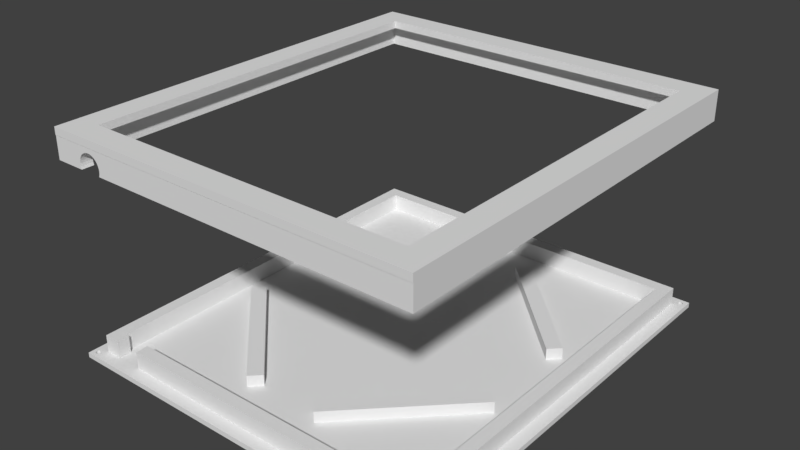 # Source: solar.blend  (saved by Blender 2.79.0; exported with 4.5.12 LTS)
import bpy
from mathutils import Matrix  # noqa: F401  (used for matrix-valued properties, if any)

bpy.ops.wm.read_factory_settings(use_empty=True)
scene = bpy.context.scene
scene.name = 'Scene'

# ---- collections
col_collection_1 = bpy.data.collections.new('Collection 1'); scene.collection.children.link(col_collection_1)
col_collection_5 = bpy.data.collections.new('Collection 5'); scene.collection.children.link(col_collection_5)
col_collection_5.hide_render = True
col_collection_5.hide_viewport = True

# ---- world
world_world = bpy.data.worlds.new('World'); scene.world = world_world
world_world.color = (0.05088, 0.05088, 0.05088)
world_world.use_sun_shadow = False
world_world.sun_shadow_jitter_overblur = 0.0
world_world.cycles.sampling_method = 'MANUAL'

# ---- meshes
me_cube = bpy.data.meshes.new('Cube')
me_cube.from_pydata([(0.1545, 0.6911, 5.5), (0.2107, 0.7408, 5.5), (0.7164, 0.1949, 5.5), (0.7726, 0.2445, 5.5), (-0.7726, -0.2445, 5.5), (-0.7164, -0.1949, 5.5), (-0.2107, -0.7408, 5.5), (-0.1545, -0.6911, 5.5), (0.2107, -0.7408, 5.5), (0.1545, -0.6911, 5.5), (0.7726, -0.2445, 5.5), (0.7164, -0.1949, 5.5), (-0.7164, 0.1949, 5.5), (-0.7726, 0.2445, 5.5), (-0.1545, 0.6911, 5.5), (-0.2107, 0.7408, 5.5), (-1.0, -1.0, -1.0), (-1.0, -1.0, 1.0), (-1.0, 1.0, -1.0), (-1.0, 1.0, 1.0), (1.0, -1.0, -1.0), (1.0, -1.0, 1.0), (1.0, 1.0, -1.0), (1.0, 1.0, 1.0), (-0.9338, 1.0, -1.0), (-0.9338, 1.0, 1.0), (-0.9338, -1.0, -1.0), (-0.9338, -1.0, 1.0), (-0.8675, 1.0, 1.0), (-0.8675, -1.0, -1.0), (-0.8675, 1.0, -1.0), (-0.8675, -1.0, 1.0), (0.9338, 1.0, 1.0), (0.9338, -1.0, -1.0), (0.9338, 1.0, -1.0), (0.9338, -1.0, 1.0), (0.8675, 1.0, -1.0), (0.8675, -1.0, 1.0), (0.8675, 1.0, 1.0), (0.8675, -1.0, -1.0), (-1.0, 0.9415, -1.0), (-1.0, 0.9415, 1.0), (1.0, 0.9415, -1.0), (1.0, 0.9415, 1.0), (-0.9338, 0.9415, 1.0), (-0.9338, 0.9415, -1.0), (-0.8675, 0.9415, 1.0), (-0.8675, 0.9415, -1.0), (0.9338, 0.9415, 1.0), (0.9338, 0.9415, -1.0), (0.8675, 0.9415, -1.0), (0.8675, 0.9415, 1.0), (-1.0, 0.883, -1.0), (1.0, 0.883, 1.0), (-0.9338, 0.883, 1.0), (-0.9338, 0.883, -1.0), (-0.8675, 0.883, 1.0), (-0.8675, 0.883, -1.0), (0.9338, 0.883, 1.0), (0.9338, 0.883, -1.0), (0.8675, 0.883, -1.0), (0.8675, 0.883, 1.0), (-1.0, 0.883, 1.0), (1.0, 0.883, -1.0), (-1.0, -0.9415, -1.0), (1.0, -0.9415, 1.0), (-0.9338, -0.9415, 1.0), (-0.9338, -0.9415, -1.0), (-0.8675, -0.9415, 1.0), (-0.8675, -0.9415, -1.0), (0.9338, -0.9415, 1.0), (0.9338, -0.9415, -1.0), (0.8675, -0.9415, -1.0), (0.8675, -0.9415, 1.0), (-1.0, -0.9415, 1.0), (1.0, -0.9415, -1.0), (-1.0, -0.883, 1.0), (1.0, -0.883, -1.0), (-1.0, -0.883, -1.0), (1.0, -0.883, 1.0), (-0.9338, -0.883, 1.0), (-0.9338, -0.883, -1.0), (-0.8675, -0.883, 1.0), (-0.8675, -0.883, -1.0), (0.9338, -0.883, 1.0), (0.9338, -0.883, -1.0), (0.8675, -0.883, -1.0), (0.8675, -0.883, 1.0), (0.8675, 0.9415, 8.0), (0.9338, 0.9415, 8.0), (-0.8675, 0.9415, 8.0), (-0.9338, 0.9415, 8.0), (-0.9338, 0.883, 8.0), (-0.8675, 0.883, 8.0), (0.9338, 0.883, 8.0), (0.8675, 0.883, 8.0), (-0.9338, -0.883, 8.0), (-0.9338, -0.9415, 8.0), (-0.8675, -0.883, 8.0), (-0.8675, -0.9415, 8.0), (0.9338, -0.883, 8.0), (0.9338, -0.9415, 8.0), (0.8675, -0.883, 8.0), (0.8675, -0.9415, 8.0), (-0.7164, 0.1949, 1.0), (-0.1545, 0.6911, 1.0), (-0.7726, 0.2445, 1.0), (-0.2107, 0.7408, 1.0), (0.2107, -0.7408, 1.0), (0.7726, -0.2445, 1.0), (0.1545, -0.6911, 1.0), (0.7164, -0.1949, 1.0), (-0.7726, -0.2445, 1.0), (-0.2107, -0.7408, 1.0), (-0.7164, -0.1949, 1.0), (-0.1545, -0.6911, 1.0), (0.1545, 0.6911, 1.0), (0.7164, 0.1949, 1.0), (0.2107, 0.7408, 1.0), (0.7726, 0.2445, 1.0), (-0.8465, 1.0, -1.0), (-0.8465, -1.0, 1.0), (-0.8465, 1.0, 1.0), (-0.8465, -1.0, -1.0), (-0.8465, 0.9415, -1.0), (-0.8465, 0.9415, 1.0), (-0.8465, 0.883, -1.0), (-0.8465, 0.883, 1.0), (-0.8465, -0.9415, -1.0), (-0.8466, -0.942, 1.128), (-0.8465, -0.883, 1.0), (-0.8465, -0.883, -1.0), (-0.8465, 0.9415, 8.0), (-0.8465, 0.883, 8.0), (-0.8466, -0.942, 8.0), (-0.8466, -0.8836, 8.0), (-0.7824, 1.0, 1.0), (-0.7824, -1.0, -1.0), (-0.7824, 0.9415, 1.0), (-0.7824, 0.883, 1.0), (-0.7059, -0.942, 1.128), (-0.7057, -0.883, 1.0), (-0.7824, 0.9415, 8.0), (-0.7824, 0.883, 8.0), (-0.7059, -0.942, 8.128), (-0.7059, -0.8836, 8.128), (-0.7824, 1.0, -1.0), (-0.7824, -1.0, 1.0), (-0.7824, 0.9415, -1.0), (-0.7824, 0.883, -1.0), (-0.7824, -0.9415, -1.0), (-0.7824, -0.883, -1.0), (-0.9559, -0.9773, 1.0), (-0.9559, -0.9773, -1.0), (-0.9669, -0.9591, 1.0), (-0.9669, -0.9591, -1.0), (-0.9695, -0.9593, 1.0), (-0.9695, -0.9593, -1.0), (-0.972, -0.96, 1.0), (-0.972, -0.96, -1.0), (-0.9791, -0.9752, 1.0), (-0.9791, -0.9752, -1.0), (-0.9779, -0.9773, 1.0), (-0.9779, -0.9773, -1.0), (-0.9799, -0.973, 1.0), (-0.9799, -0.973, -1.0), (-0.9763, -0.979, 1.0), (-0.9763, -0.979, -1.0), (-0.9695, -0.9822, 1.0), (-0.9695, -0.9822, -1.0), (-0.9669, -0.9825, 1.0), (-0.9669, -0.9825, -1.0), (-0.972, -0.9816, 1.0), (-0.972, -0.9816, -1.0), (-0.9539, -0.9685, 1.0), (-0.9539, -0.9685, -1.0), (-0.9595, -0.961, 1.0), (-0.9595, -0.961, -1.0), (-0.9536, -0.9708, 1.0), (-0.9536, -0.9708, -1.0), (-0.9547, -0.9663, 1.0), (-0.9547, -0.9663, -1.0), (-0.9643, -0.9822, 1.0), (-0.9643, -0.9822, -1.0), (-0.9763, -0.9625, 1.0), (-0.9763, -0.9625, -1.0), (-0.9742, -0.961, 1.0), (-0.9742, -0.961, -1.0), (-0.9779, -0.9643, 1.0), (-0.9779, -0.9643, -1.0), (-0.9539, -0.973, 1.0), (-0.9539, -0.973, -1.0), (-0.9595, -0.9805, 1.0), (-0.9595, -0.9805, -1.0), (-0.9575, -0.979, 1.0), (-0.9575, -0.979, -1.0), (-0.9547, -0.9752, 1.0), (-0.9547, -0.9752, -1.0), (-0.9801, -0.9708, 1.0), (-0.9801, -0.9708, -1.0), (-0.9742, -0.9805, 1.0), (-0.9742, -0.9805, -1.0), (-0.9799, -0.9685, 1.0), (-0.9799, -0.9685, -1.0), (-0.9575, -0.9625, 1.0), (-0.9575, -0.9625, -1.0), (-0.9618, -0.9816, 1.0), (-0.9618, -0.9816, -1.0), (-0.9559, -0.9643, 1.0), (-0.9559, -0.9643, -1.0), (-0.9791, -0.9663, 1.0), (-0.9791, -0.9663, -1.0), (-0.9618, -0.96, 1.0), (-0.9618, -0.96, -1.0), (-0.9643, -0.9593, 1.0), (-0.9643, -0.9593, -1.0), (-0.9559, 0.9643, 1.0), (-0.9559, 0.9643, -1.0), (-0.9669, 0.9825, 1.0), (-0.9669, 0.9825, -1.0), (-0.9695, 0.9822, 1.0), (-0.9695, 0.9822, -1.0), (-0.972, 0.9816, 1.0), (-0.972, 0.9816, -1.0), (-0.9791, 0.9663, 1.0), (-0.9791, 0.9663, -1.0), (-0.9779, 0.9643, 1.0), (-0.9779, 0.9643, -1.0), (-0.9799, 0.9685, 1.0), (-0.9799, 0.9685, -1.0), (-0.9763, 0.9625, 1.0), (-0.9763, 0.9625, -1.0), (-0.9695, 0.9593, 1.0), (-0.9695, 0.9593, -1.0), (-0.9669, 0.9591, 1.0), (-0.9669, 0.9591, -1.0), (-0.972, 0.96, 1.0), (-0.972, 0.96, -1.0), (-0.9539, 0.973, 1.0), (-0.9539, 0.973, -1.0), (-0.9595, 0.9805, 1.0), (-0.9595, 0.9805, -1.0), (-0.9536, 0.9708, 1.0), (-0.9536, 0.9708, -1.0), (-0.9547, 0.9752, 1.0), (-0.9547, 0.9752, -1.0), (-0.9643, 0.9593, 1.0), (-0.9643, 0.9593, -1.0), (-0.9763, 0.979, 1.0), (-0.9763, 0.979, -1.0), (-0.9742, 0.9805, 1.0), (-0.9742, 0.9805, -1.0), (-0.9779, 0.9773, 1.0), (-0.9779, 0.9773, -1.0), (-0.9539, 0.9685, 1.0), (-0.9539, 0.9685, -1.0), (-0.9595, 0.961, 1.0), (-0.9595, 0.961, -1.0), (-0.9575, 0.9625, 1.0), (-0.9575, 0.9625, -1.0), (-0.9547, 0.9663, 1.0), (-0.9547, 0.9663, -1.0), (-0.9801, 0.9708, 1.0), (-0.9801, 0.9708, -1.0), (-0.9742, 0.961, 1.0), (-0.9742, 0.961, -1.0), (-0.9799, 0.973, 1.0), (-0.9799, 0.973, -1.0), (-0.9575, 0.979, 1.0), (-0.9575, 0.979, -1.0), (-0.9618, 0.96, 1.0), (-0.9618, 0.96, -1.0), (-0.9559, 0.9773, 1.0), (-0.9559, 0.9773, -1.0), (-0.9791, 0.9752, 1.0), (-0.9791, 0.9752, -1.0), (-0.9618, 0.9816, 1.0), (-0.9618, 0.9816, -1.0), (-0.9643, 0.9822, 1.0), (-0.9643, 0.9822, -1.0), (0.9779, -0.9773, 1.0), (0.9779, -0.9773, -1.0), (0.9669, -0.9591, 1.0), (0.9669, -0.9591, -1.0), (0.9643, -0.9593, 1.0), (0.9643, -0.9593, -1.0), (0.9618, -0.96, 1.0), (0.9618, -0.96, -1.0), (0.9547, -0.9752, 1.0), (0.9547, -0.9752, -1.0), (0.9559, -0.9773, 1.0), (0.9559, -0.9773, -1.0), (0.9539, -0.973, 1.0), (0.9539, -0.973, -1.0), (0.9575, -0.979, 1.0), (0.9575, -0.979, -1.0), (0.9643, -0.9822, 1.0), (0.9643, -0.9822, -1.0), (0.9669, -0.9825, 1.0), (0.9669, -0.9825, -1.0), (0.9618, -0.9816, 1.0), (0.9618, -0.9816, -1.0), (0.9799, -0.9685, 1.0), (0.9799, -0.9685, -1.0), (0.9742, -0.961, 1.0), (0.9742, -0.961, -1.0), (0.9801, -0.9708, 1.0), (0.9801, -0.9708, -1.0), (0.9791, -0.9663, 1.0), (0.9791, -0.9663, -1.0), (0.9695, -0.9822, 1.0), (0.9695, -0.9822, -1.0), (0.9575, -0.9625, 1.0), (0.9575, -0.9625, -1.0), (0.9595, -0.961, 1.0), (0.9595, -0.961, -1.0), (0.9559, -0.9643, 1.0), (0.9559, -0.9643, -1.0), (0.9799, -0.973, 1.0), (0.9799, -0.973, -1.0), (0.9742, -0.9805, 1.0), (0.9742, -0.9805, -1.0), (0.9763, -0.979, 1.0), (0.9763, -0.979, -1.0), (0.9791, -0.9752, 1.0), (0.9791, -0.9752, -1.0), (0.9536, -0.9708, 1.0), (0.9536, -0.9708, -1.0), (0.9595, -0.9805, 1.0), (0.9595, -0.9805, -1.0), (0.9539, -0.9685, 1.0), (0.9539, -0.9685, -1.0), (0.9763, -0.9625, 1.0), (0.9763, -0.9625, -1.0), (0.972, -0.9816, 1.0), (0.972, -0.9816, -1.0), (0.9779, -0.9643, 1.0), (0.9779, -0.9643, -1.0), (0.9547, -0.9663, 1.0), (0.9547, -0.9663, -1.0), (0.972, -0.96, 1.0), (0.972, -0.96, -1.0), (0.9695, -0.9593, 1.0), (0.9695, -0.9593, -1.0), (0.9779, 0.9643, 1.0), (0.9779, 0.9643, -1.0), (0.9669, 0.9825, 1.0), (0.9669, 0.9825, -1.0), (0.9643, 0.9822, 1.0), (0.9643, 0.9822, -1.0), (0.9618, 0.9816, 1.0), (0.9618, 0.9816, -1.0), (0.9547, 0.9663, 1.0), (0.9547, 0.9663, -1.0), (0.9559, 0.9643, 1.0), (0.9559, 0.9643, -1.0), (0.9539, 0.9685, 1.0), (0.9539, 0.9685, -1.0), (0.9575, 0.9625, 1.0), (0.9575, 0.9625, -1.0), (0.9643, 0.9593, 1.0), (0.9643, 0.9593, -1.0), (0.9669, 0.9591, 1.0), (0.9669, 0.9591, -1.0), (0.9618, 0.96, 1.0), (0.9618, 0.96, -1.0), (0.9799, 0.973, 1.0), (0.9799, 0.973, -1.0), (0.9742, 0.9805, 1.0), (0.9742, 0.9805, -1.0), (0.9801, 0.9708, 1.0), (0.9801, 0.9708, -1.0), (0.9791, 0.9752, 1.0), (0.9791, 0.9752, -1.0), (0.9695, 0.9593, 1.0), (0.9695, 0.9593, -1.0), (0.9575, 0.979, 1.0), (0.9575, 0.979, -1.0), (0.9595, 0.9805, 1.0), (0.9595, 0.9805, -1.0), (0.9559, 0.9773, 1.0), (0.9559, 0.9773, -1.0), (0.9799, 0.9685, 1.0), (0.9799, 0.9685, -1.0), (0.9742, 0.961, 1.0), (0.9742, 0.961, -1.0), (0.9763, 0.9625, 1.0), (0.9763, 0.9625, -1.0), (0.9791, 0.9663, 1.0), (0.9791, 0.9663, -1.0), (0.9536, 0.9708, 1.0), (0.9536, 0.9708, -1.0), (0.9595, 0.961, 1.0), (0.9595, 0.961, -1.0), (0.9539, 0.973, 1.0), (0.9539, 0.973, -1.0), (0.9763, 0.979, 1.0), (0.9763, 0.979, -1.0), (0.972, 0.96, 1.0), (0.972, 0.96, -1.0), (0.9779, 0.9773, 1.0), (0.9779, 0.9773, -1.0), (0.9547, 0.9752, 1.0), (0.9547, 0.9752, -1.0), (0.972, 0.9816, 1.0), (0.972, 0.9816, -1.0), (0.9695, 0.9822, 1.0), (0.9695, 0.9822, -1.0)], [], [(3, 1, 0, 2), (7, 5, 4, 6), (11, 9, 8, 10), (15, 13, 12, 14), (40, 41, 19, 18), (34, 32, 23, 22), (75, 65, 21, 20), (26, 27, 17, 16), (71, 75, 20, 307, 303, 309, 337, 333, 305, 341, 343, 283, 285, 287, 315, 313, 317, 339, 331, 327, 33), (66, 74, 17, 198, 202, 210, 188, 184, 186, 158, 156, 154, 214, 212, 176, 204, 208, 180, 174, 178, 27), (68, 66, 27, 31), (64, 67, 26, 179, 175, 181, 209, 205, 177, 213, 215, 155, 157, 159, 187, 185, 189, 211, 203, 199, 16), (29, 31, 27, 26), (18, 19, 25, 24), (123, 121, 31, 29), (129, 68, 31, 121), (67, 69, 29, 26), (24, 25, 28, 30), (65, 70, 35, 326, 330, 338, 316, 312, 314, 286, 284, 282, 342, 340, 304, 332, 336, 308, 302, 306, 21), (20, 21, 35, 33), (72, 71, 33, 39), (36, 38, 32, 34), (146, 136, 38, 36), (150, 72, 39, 137), (70, 73, 37, 35), (33, 35, 37, 39), (32, 38, 51, 48), (146, 36, 50, 148), (36, 34, 49, 50), (23, 32, 48, 390, 394, 402, 380, 376, 378, 350, 348, 346, 406, 404, 368, 396, 400, 372, 366, 370, 43), (24, 30, 47, 45), (122, 28, 46, 125), (18, 24, 45, 243, 239, 245, 273, 269, 241, 277, 279, 219, 221, 223, 251, 249, 253, 275, 267, 263, 40), (28, 25, 44, 46), (25, 19, 41, 262, 266, 274, 252, 248, 250, 222, 220, 218, 278, 276, 240, 268, 272, 244, 238, 242, 44), (34, 22, 42, 371, 367, 373, 401, 397, 369, 405, 407, 347, 349, 351, 379, 377, 381, 403, 395, 391, 49), (22, 23, 43, 42), (52, 62, 41, 40), (78, 76, 62, 52), (54, 80, 96, 92), (148, 50, 60, 149), (50, 49, 59, 60), (43, 48, 58, 53), (45, 47, 57, 55), (73, 70, 101, 103), (40, 45, 55, 52), (61, 87, 102, 95), (44, 41, 62, 54), (49, 42, 63, 59), (42, 43, 53, 63), (16, 17, 74, 64), (66, 68, 99, 97), (151, 86, 72, 150), (86, 85, 71, 72), (79, 84, 70, 65), (81, 83, 69, 67), (58, 48, 89, 94), (78, 81, 67, 64), (130, 82, 98, 135), (80, 76, 74, 66), (85, 77, 75, 71), (77, 79, 65, 75), (63, 53, 79, 77), (59, 63, 77, 85), (54, 62, 76, 80), (140, 73, 103, 144), (52, 55, 81, 78), (61, 105, 116, 118, 119), (55, 57, 83, 81), (53, 58, 84, 79), (60, 59, 85, 86), (149, 60, 86, 151), (84, 58, 94, 100), (64, 74, 76, 78), (89, 88, 95, 94), (132, 90, 93, 133), (90, 91, 92, 93), (100, 102, 103, 101), (135, 98, 99, 134), (98, 96, 97, 99), (93, 92, 96, 98), (94, 95, 102, 100), (125, 46, 90, 132), (70, 84, 100, 101), (44, 54, 92, 91), (82, 56, 93, 98), (46, 44, 91, 90), (48, 51, 88, 89), (139, 61, 95, 143), (80, 66, 97, 96), (105, 107, 15, 14), (56, 106, 107, 105, 61, 139, 127), (107, 106, 13, 15), (106, 104, 12, 13), (104, 105, 14, 12), (109, 111, 11, 10), (111, 110, 9, 11), (110, 108, 8, 9), (108, 87, 109), (108, 109, 10, 8), (113, 115, 7, 6), (110, 115, 113, 112, 82), (115, 114, 5, 7), (114, 112, 4, 5), (112, 113, 6, 4), (117, 119, 3, 2), (119, 118, 1, 3), (118, 116, 0, 1), (119, 117, 116, 105, 104, 106, 56, 82, 112, 114, 115, 110, 111, 109, 87, 61), (116, 117, 2, 0), (56, 127, 133, 93), (138, 125, 132, 142), (140, 144, 145, 141), (142, 132, 133, 143), (57, 126, 131, 83), (68, 129, 134, 99), (140, 141, 130, 129), (83, 131, 128, 69), (47, 124, 126, 57), (136, 122, 125, 138), (30, 120, 124, 47), (69, 128, 123, 29), (30, 28, 122, 120), (140, 129, 121, 147), (137, 147, 121, 123), (39, 37, 147, 137), (73, 140, 147, 37), (38, 136, 138, 51), (87, 141, 145, 102), (88, 142, 143, 95), (102, 145, 144, 103), (51, 138, 142, 88), (127, 139, 143, 133), (126, 149, 151, 131), (135, 134, 129, 130), (131, 151, 150, 128), (124, 148, 149, 126), (120, 146, 148, 124), (128, 150, 137, 123), (120, 122, 136, 146), (191, 190, 178, 179), (195, 194, 152, 153), (153, 152, 196, 197), (203, 202, 198, 199), (175, 174, 180, 181), (179, 178, 174, 175), (209, 208, 204, 205), (155, 154, 156, 157), (169, 168, 170, 171), (189, 188, 210, 211), (171, 170, 182, 183), (157, 156, 158, 159), (205, 204, 176, 177), (201, 200, 172, 173), (16, 199, 165, 161, 163, 167, 201, 173, 169, 171, 183, 207, 193, 195, 153, 197, 191, 179, 26), (177, 176, 212, 213), (193, 192, 194, 195), (187, 186, 184, 185), (211, 210, 202, 203), (207, 206, 192, 193), (167, 166, 200, 201), (161, 160, 162, 163), (215, 214, 154, 155), (181, 180, 208, 209), (199, 198, 164, 165), (197, 196, 190, 191), (173, 172, 168, 169), (159, 158, 186, 187), (213, 212, 214, 215), (183, 182, 206, 207), (165, 164, 160, 161), (185, 184, 188, 189), (27, 178, 190, 196, 152, 194, 192, 206, 182, 170, 168, 172, 200, 166, 162, 160, 164, 198, 17), (163, 162, 166, 167), (255, 254, 242, 243), (259, 258, 216, 217), (217, 216, 260, 261), (267, 266, 262, 263), (239, 238, 244, 245), (243, 242, 238, 239), (273, 272, 268, 269), (219, 218, 220, 221), (233, 232, 234, 235), (253, 252, 274, 275), (235, 234, 246, 247), (221, 220, 222, 223), (269, 268, 240, 241), (265, 264, 236, 237), (241, 240, 276, 277), (257, 256, 258, 259), (251, 250, 248, 249), (275, 274, 266, 267), (44, 242, 254, 260, 216, 258, 256, 270, 246, 234, 232, 236, 264, 230, 226, 224, 228, 262, 41), (271, 270, 256, 257), (231, 230, 264, 265), (225, 224, 226, 227), (279, 278, 218, 219), (245, 244, 272, 273), (263, 262, 228, 229), (261, 260, 254, 255), (237, 236, 232, 233), (223, 222, 250, 251), (277, 276, 278, 279), (247, 246, 270, 271), (229, 228, 224, 225), (40, 263, 229, 225, 227, 231, 265, 237, 233, 235, 247, 271, 257, 259, 217, 261, 255, 243, 45), (249, 248, 252, 253), (227, 226, 230, 231), (319, 318, 306, 307), (323, 322, 280, 281), (281, 280, 324, 325), (331, 330, 326, 327), (303, 302, 308, 309), (307, 306, 302, 303), (337, 336, 332, 333), (283, 282, 284, 285), (297, 296, 298, 299), (317, 316, 338, 339), (299, 298, 310, 311), (285, 284, 286, 287), (333, 332, 304, 305), (329, 328, 300, 301), (305, 304, 340, 341), (321, 320, 322, 323), (315, 314, 312, 313), (339, 338, 330, 331), (335, 334, 320, 321), (295, 294, 328, 329), (289, 288, 290, 291), (343, 342, 282, 283), (309, 308, 336, 337), (327, 326, 292, 293), (325, 324, 318, 319), (301, 300, 296, 297), (287, 286, 314, 315), (341, 340, 342, 343), (311, 310, 334, 335), (293, 292, 288, 289), (313, 312, 316, 317), (21, 306, 318, 324, 280, 322, 320, 334, 310, 298, 296, 300, 328, 294, 290, 288, 292, 326, 35), (291, 290, 294, 295), (33, 327, 293, 289, 291, 295, 329, 301, 297, 299, 311, 335, 321, 323, 281, 325, 319, 307, 20), (49, 391, 357, 353, 355, 359, 393, 365, 361, 363, 375, 399, 385, 387, 345, 389, 383, 371, 42), (383, 382, 370, 371), (387, 386, 344, 345), (345, 344, 388, 389), (395, 394, 390, 391), (367, 366, 372, 373), (371, 370, 366, 367), (401, 400, 396, 397), (347, 346, 348, 349), (361, 360, 362, 363), (381, 380, 402, 403), (363, 362, 374, 375), (349, 348, 350, 351), (397, 396, 368, 369), (43, 370, 382, 388, 344, 386, 384, 398, 374, 362, 360, 364, 392, 358, 354, 352, 356, 390, 48), (393, 392, 364, 365), (369, 368, 404, 405), (385, 384, 386, 387), (379, 378, 376, 377), (403, 402, 394, 395), (399, 398, 384, 385), (359, 358, 392, 393), (353, 352, 354, 355), (407, 406, 346, 347), (373, 372, 400, 401), (391, 390, 356, 357), (389, 388, 382, 383), (365, 364, 360, 361), (351, 350, 378, 379), (405, 404, 406, 407), (375, 374, 398, 399), (357, 356, 352, 353), (377, 376, 380, 381), (355, 354, 358, 359), (82, 130, 110), (110, 130, 141), (108, 110, 141), (87, 108, 141)])
me_cube.use_remesh_preserve_volume = False
me_cube.use_remesh_preserve_attributes = False
me_cube.use_mirror_vertex_groups = False
me_cube.update()
me_plane_002 = bpy.data.meshes.new('Plane.002')
me_plane_002.from_pydata([(-0.9669, 0.9825, -5.0), (-0.9643, 0.9822, -5.0), (-0.9618, 0.9816, -5.0), (-0.9595, 0.9805, -5.0), (-0.9575, 0.979, -5.0), (-0.9559, 0.9773, -5.0), (-0.9547, 0.9752, -5.0), (-0.9539, 0.973, -5.0), (-0.9536, 0.9708, -5.0), (-0.9539, 0.9685, -5.0), (-0.9547, 0.9663, -5.0), (-0.9559, 0.9643, -5.0), (-0.9575, 0.9625, -5.0), (-0.9595, 0.961, -5.0), (-0.9618, 0.96, -5.0), (-0.9643, 0.9593, -5.0), (-0.9669, 0.9591, -5.0), (-0.9695, 0.9593, -5.0), (-0.972, 0.96, -5.0), (-0.9742, 0.961, -5.0), (-0.9763, 0.9625, -5.0), (-0.9779, 0.9643, -5.0), (-0.9791, 0.9663, -5.0), (-0.9799, 0.9685, -5.0), (-0.9801, 0.9708, -5.0), (-0.9799, 0.973, -5.0), (-0.9791, 0.9752, -5.0), (-0.9779, 0.9773, -5.0), (-0.9763, 0.979, -5.0), (-0.9742, 0.9805, -5.0), (-0.972, 0.9816, -5.0), (-0.9695, 0.9822, -5.0), (0.9669, -0.9591, -5.0), (0.9695, -0.9593, -5.0), (0.972, -0.96, -5.0), (0.9742, -0.961, -5.0), (0.9763, -0.9625, -5.0), (0.9779, -0.9643, -5.0), (0.9791, -0.9663, -5.0), (0.9799, -0.9685, -5.0), (0.9801, -0.9708, -5.0), (0.9799, -0.973, -5.0), (0.9791, -0.9752, -5.0), (0.9779, -0.9773, -5.0), (0.9763, -0.979, -5.0), (0.9742, -0.9805, -5.0), (0.972, -0.9816, -5.0), (0.9695, -0.9822, -5.0), (0.9669, -0.9825, -5.0), (0.9643, -0.9822, -5.0), (0.9618, -0.9816, -5.0), (0.9595, -0.9805, -5.0), (0.9575, -0.979, -5.0), (0.9559, -0.9773, -5.0), (0.9547, -0.9752, -5.0), (0.9539, -0.973, -5.0), (0.9536, -0.9708, -5.0), (0.9539, -0.9685, -5.0), (0.9547, -0.9663, -5.0), (0.9559, -0.9643, -5.0), (0.9575, -0.9625, -5.0), (0.9595, -0.961, -5.0), (0.9618, -0.96, -5.0), (0.9643, -0.9593, -5.0), (0.9669, 0.9825, -5.0), (0.9695, 0.9822, -5.0), (0.972, 0.9816, -5.0), (0.9742, 0.9805, -5.0), (0.9763, 0.979, -5.0), (0.9779, 0.9773, -5.0), (0.9791, 0.9752, -5.0), (0.9799, 0.973, -5.0), (0.9801, 0.9708, -5.0), (0.9799, 0.9685, -5.0), (0.9791, 0.9663, -5.0), (0.9779, 0.9643, -5.0), (0.9763, 0.9625, -5.0), (0.9742, 0.961, -5.0), (0.972, 0.96, -5.0), (0.9695, 0.9593, -5.0), (0.9669, 0.9591, -5.0), (0.9643, 0.9593, -5.0), (0.9618, 0.96, -5.0), (0.9595, 0.961, -5.0), (0.9575, 0.9625, -5.0), (0.9559, 0.9643, -5.0), (0.9547, 0.9663, -5.0), (0.9539, 0.9685, -5.0), (0.9536, 0.9708, -5.0), (0.9539, 0.973, -5.0), (0.9547, 0.9752, -5.0), (0.9559, 0.9773, -5.0), (0.9575, 0.979, -5.0), (0.9595, 0.9805, -5.0), (0.9618, 0.9816, -5.0), (0.9643, 0.9822, -5.0), (-0.9669, -0.9591, -5.0), (-0.9643, -0.9593, -5.0), (-0.9618, -0.96, -5.0), (-0.9595, -0.961, -5.0), (-0.9575, -0.9625, -5.0), (-0.9559, -0.9643, -5.0), (-0.9547, -0.9663, -5.0), (-0.9539, -0.9685, -5.0), (-0.9536, -0.9708, -5.0), (-0.9539, -0.973, -5.0), (-0.9547, -0.9752, -5.0), (-0.9559, -0.9773, -5.0), (-0.9575, -0.979, -5.0), (-0.9595, -0.9805, -5.0), (-0.9618, -0.9816, -5.0), (-0.9643, -0.9822, -5.0), (-0.9669, -0.9825, -5.0), (-0.9695, -0.9822, -5.0), (-0.972, -0.9816, -5.0), (-0.9742, -0.9805, -5.0), (-0.9763, -0.979, -5.0), (-0.9779, -0.9773, -5.0), (-0.9791, -0.9752, -5.0), (-0.9799, -0.973, -5.0), (-0.9801, -0.9708, -5.0), (-0.9799, -0.9685, -5.0), (-0.9791, -0.9663, -5.0), (-0.9779, -0.9643, -5.0), (-0.9763, -0.9625, -5.0), (-0.9742, -0.961, -5.0), (-0.972, -0.96, -5.0), (-0.9695, -0.9593, -5.0), (-1.0, -1.0, 0.0), (1.0, -1.0, 0.0), (-1.0, 1.0, 0.0), (1.0, 1.0, 0.0), (-1.0, -1.0, -3.0), (1.0, -1.0, -3.0), (-1.0, 1.0, -3.0), (1.0, 1.0, -3.0), (-1.0, 0.9415, 0.0), (1.0, 0.9415, 0.0), (-1.0, 0.9415, -3.0), (1.0, 0.9415, -3.0), (-1.0, -0.9415, 0.0), (-1.0, -0.9415, -3.0), (1.0, -0.9415, 0.0), (1.0, -0.9415, -3.0), (-1.0, -0.9983, 0.0), (-1.0, -0.9983, -3.0), (1.0, -0.9983, 0.0), (1.0, -0.9983, -3.0), (0.9338, -1.0, 0.0), (0.9338, 1.0, 0.0), (0.9338, -1.0, -3.0), (0.9338, 1.0, -3.0), (0.9338, 0.9415, -3.0), (0.9338, 0.9415, 0.0), (0.9338, -0.9415, 0.0), (0.9338, -0.9415, -3.0), (0.9338, -0.9983, -3.0), (0.9338, -0.9983, 0.0), (-0.9338, 1.0, 0.0), (-0.9338, 1.0, -3.0), (-0.9338, 0.9415, -3.0), (-0.9338, -0.9415, -3.0), (-0.9338, -0.9983, -3.0), (-0.9338, -1.0, 0.0), (-0.9338, -1.0, -3.0), (-0.9338, 0.9415, 0.0), (-0.9338, -0.9415, 0.0), (-0.9338, -0.9983, 0.0), (1.0, 0.9415, -12.0), (1.0, 1.0, -12.0), (-0.9338, 1.0, -12.0), (-1.0, 1.0, -12.0), (-1.0, 0.9415, -12.0), (1.0, -0.9415, -12.0), (-0.9338, 0.9415, -12.0), (-1.0, -0.9415, -12.0), (1.0, -0.9983, -12.0), (-0.9338, -0.9415, -12.0), (-1.0, -0.9983, -12.0), (-0.9338, -0.9983, -12.0), (0.9338, 1.0, -12.0), (0.9338, 0.9415, -12.0), (0.9338, -0.9415, -12.0), (0.9338, -0.9983, -12.0), (-0.8449, -0.9415, -10.0), (-0.8449, -0.9983, -10.0), (-0.8436, -0.9415, -9.025), (-0.8436, -0.9983, -9.025), (-0.7137, -0.9415, -9.025), (-0.7137, -0.9983, -9.025), (-0.7124, -0.9415, -10.0), (-0.7124, -0.9983, -10.0), (-0.8436, -0.9415, -10.98), (-0.8436, -0.9983, -10.98), (-0.7137, -0.9415, -10.98), (-0.7137, -0.9983, -10.98), (-0.8398, -0.9415, -11.91), (-0.8398, -0.9983, -11.91), (-0.7175, -0.9415, -11.91), (-0.7175, -0.9983, -11.91), (-0.8392, -0.9415, -12.0), (-0.8392, -0.9983, -12.0), (-0.7181, -0.9415, -12.0), (-0.7181, -0.9983, -12.0), (-0.7236, -0.9415, -7.222), (-0.7236, -0.9983, -7.222), (-0.7175, -0.9415, -8.087), (-0.7175, -0.9983, -8.087), (-0.8398, -0.9415, -8.087), (-0.8398, -0.9983, -8.087), (-0.7318, -0.9415, -6.464), (-0.7318, -0.9983, -6.464), (-0.8337, -0.9415, -7.222), (-0.8337, -0.9983, -7.222), (-0.8154, -0.9415, -5.843), (-0.8154, -0.9983, -5.843), (-0.7418, -0.9415, -5.843), (-0.7418, -0.9983, -5.843), (-0.8255, -0.9415, -6.464), (-0.8255, -0.9983, -6.464), (-0.7533, -0.9415, -5.381), (-0.7533, -0.9983, -5.381), (-0.7657, -0.9415, -5.096), (-0.7657, -0.9983, -5.096), (-0.804, -0.9415, -5.381), (-0.804, -0.9983, -5.381), (-0.7916, -0.9415, -5.096), (-0.7916, -0.9983, -5.096), (-0.7786, -0.9415, -5.0), (-0.7786, -0.9983, -5.0), (-0.9559, -0.9773, -12.0), (-0.9669, -0.9591, -12.0), (-0.9695, -0.9593, -12.0), (-0.972, -0.96, -12.0), (-0.9791, -0.9752, -12.0), (-0.9779, -0.9773, -12.0), (-0.9799, -0.973, -12.0), (-0.9763, -0.979, -12.0), (-0.9695, -0.9822, -12.0), (-0.9669, -0.9825, -12.0), (-0.972, -0.9816, -12.0), (-0.9539, -0.9685, -12.0), (-0.9595, -0.961, -12.0), (-0.9536, -0.9708, -12.0), (-0.9547, -0.9663, -12.0), (-0.9643, -0.9822, -12.0), (-0.9763, -0.9625, -12.0), (-0.9742, -0.961, -12.0), (-0.9779, -0.9643, -12.0), (-0.9539, -0.973, -12.0), (-0.9595, -0.9805, -12.0), (-0.9575, -0.979, -12.0), (-0.9547, -0.9752, -12.0), (-0.9801, -0.9708, -12.0), (-0.9742, -0.9805, -12.0), (-0.9799, -0.9685, -12.0), (-0.9575, -0.9625, -12.0), (-0.9618, -0.9816, -12.0), (-0.9559, -0.9643, -12.0), (-0.9791, -0.9663, -12.0), (-0.9618, -0.96, -12.0), (-0.9643, -0.9593, -12.0), (0.9779, 0.9643, -12.0), (0.9669, 0.9825, -12.0), (0.9643, 0.9822, -12.0), (0.9618, 0.9816, -12.0), (0.9547, 0.9663, -12.0), (0.9559, 0.9643, -12.0), (0.9539, 0.9685, -12.0), (0.9575, 0.9625, -12.0), (0.9643, 0.9593, -12.0), (0.9669, 0.9591, -12.0), (0.9618, 0.96, -12.0), (0.9799, 0.973, -12.0), (0.9742, 0.9805, -12.0), (0.9801, 0.9708, -12.0), (0.9791, 0.9752, -12.0), (0.9695, 0.9593, -12.0), (0.9575, 0.979, -12.0), (0.9595, 0.9805, -12.0), (0.9559, 0.9773, -12.0), (0.9799, 0.9685, -12.0), (0.9742, 0.961, -12.0), (0.9763, 0.9625, -12.0), (0.9791, 0.9663, -12.0), (0.9536, 0.9708, -12.0), (0.9595, 0.961, -12.0), (0.9539, 0.973, -12.0), (0.9763, 0.979, -12.0), (0.972, 0.96, -12.0), (0.9779, 0.9773, -12.0), (0.9547, 0.9752, -12.0), (0.972, 0.9816, -12.0), (0.9695, 0.9822, -12.0), (0.9779, -0.9773, -12.0), (0.9669, -0.9591, -12.0), (0.9643, -0.9593, -12.0), (0.9618, -0.96, -12.0), (0.9547, -0.9752, -12.0), (0.9559, -0.9773, -12.0), (0.9539, -0.973, -12.0), (0.9575, -0.979, -12.0), (0.9643, -0.9822, -12.0), (0.9669, -0.9825, -12.0), (0.9618, -0.9816, -12.0), (0.9799, -0.9685, -12.0), (0.9742, -0.961, -12.0), (0.9801, -0.9708, -12.0), (0.9791, -0.9663, -12.0), (0.9695, -0.9822, -12.0), (0.9575, -0.9625, -12.0), (0.9595, -0.961, -12.0), (0.9559, -0.9643, -12.0), (0.9799, -0.973, -12.0), (0.9742, -0.9805, -12.0), (0.9763, -0.979, -12.0), (0.9791, -0.9752, -12.0), (0.9536, -0.9708, -12.0), (0.9595, -0.9805, -12.0), (0.9539, -0.9685, -12.0), (0.9763, -0.9625, -12.0), (0.972, -0.9816, -12.0), (0.9779, -0.9643, -12.0), (0.9547, -0.9663, -12.0), (0.972, -0.96, -12.0), (0.9695, -0.9593, -12.0), (-0.9559, 0.9643, -12.0), (-0.9669, 0.9825, -12.0), (-0.9695, 0.9822, -12.0), (-0.972, 0.9816, -12.0), (-0.9791, 0.9663, -12.0), (-0.9779, 0.9643, -12.0), (-0.9799, 0.9685, -12.0), (-0.9763, 0.9625, -12.0), (-0.9695, 0.9593, -12.0), (-0.9669, 0.9591, -12.0), (-0.972, 0.96, -12.0), (-0.9539, 0.973, -12.0), (-0.9595, 0.9805, -12.0), (-0.9536, 0.9708, -12.0), (-0.9547, 0.9752, -12.0), (-0.9643, 0.9593, -12.0), (-0.9763, 0.979, -12.0), (-0.9742, 0.9805, -12.0), (-0.9779, 0.9773, -12.0), (-0.9539, 0.9685, -12.0), (-0.9595, 0.961, -12.0), (-0.9575, 0.9625, -12.0), (-0.9547, 0.9663, -12.0), (-0.9801, 0.9708, -12.0), (-0.9742, 0.961, -12.0), (-0.9799, 0.973, -12.0), (-0.9575, 0.979, -12.0), (-0.9618, 0.96, -12.0), (-0.9559, 0.9773, -12.0), (-0.9791, 0.9752, -12.0), (-0.9618, 0.9816, -12.0), (-0.9643, 0.9822, -12.0), (-0.8675, -0.883, 4.768e-07), (-0.8675, -0.883, -3.0), (0.8675, -0.883, 4.768e-07), (0.8675, -0.883, -3.0), (-0.8675, 0.883, 1.192e-07), (-0.8675, 0.883, -3.0), (0.8675, 0.883, 1.192e-07), (0.8675, 0.883, -3.0)], [], [(1, 2, 3, 4, 5, 6, 7, 8, 9, 10, 11, 12, 13, 14, 15, 16, 17, 18, 19, 20, 21, 22, 23, 24, 25, 26, 27, 28, 29, 30, 31, 0), (33, 34, 35, 36, 37, 38, 39, 40, 41, 42, 43, 44, 45, 46, 47, 48, 49, 50, 51, 52, 53, 54, 55, 56, 57, 58, 59, 60, 61, 62, 63, 32), (65, 66, 67, 68, 69, 70, 71, 72, 73, 74, 75, 76, 77, 78, 79, 80, 81, 82, 83, 84, 85, 86, 87, 88, 89, 90, 91, 92, 93, 94, 95, 64), (97, 98, 99, 100, 101, 102, 103, 104, 105, 106, 107, 108, 109, 110, 111, 112, 113, 114, 115, 116, 117, 118, 119, 120, 121, 122, 123, 124, 125, 126, 127, 96), (153, 137, 131, 149), (134, 171, 172, 138), (158, 159, 134, 130), (148, 150, 133, 129), (137, 139, 135, 131), (144, 145, 132, 128), (130, 134, 138, 136), (142, 143, 139, 137), (160, 174, 181, 152), (154, 142, 137, 153), (157, 146, 142, 154), (138, 172, 175, 141), (146, 147, 143, 142), (136, 138, 141, 140), (129, 133, 147, 146), (150, 156, 147, 133), (148, 129, 146, 157), (140, 141, 145, 144), (163, 148, 157, 167), (164, 162, 156, 150), (139, 168, 169, 135), (167, 157, 154, 166), (166, 154, 360, 358, 362, 165), (161, 160, 152, 365, 363, 359), (163, 164, 150, 148), (131, 135, 151, 149), (151, 180, 170, 159), (165, 153, 149, 158), (136, 165, 158, 130), (145, 178, 179, 162), (128, 132, 164, 163), (161, 177, 174, 160), (140, 166, 165, 136), (144, 167, 166, 140), (135, 169, 180, 151), (132, 145, 162, 164), (128, 163, 167, 144), (149, 151, 159, 158), (181, 180, 169, 168, 275, 273, 276, 290, 288, 274, 292, 293, 263, 264, 265, 279, 278, 280, 291, 287, 285), (182, 181, 168, 173), (183, 182, 173, 176, 307, 305, 308, 322, 320, 306, 324, 325, 295, 296, 297, 311, 310, 312, 323, 319, 317), (179, 177, 200, 201), (174, 170, 180, 181), (172, 349, 332, 330, 331, 333, 350, 336, 334, 335, 341, 353, 346, 347, 326, 348, 345, 339, 174), (175, 172, 174, 177), (178, 253, 236, 234, 235, 237, 254, 240, 238, 239, 245, 257, 250, 251, 230, 252, 249, 243, 179), (152, 181, 182, 155), (141, 175, 178, 145), (159, 170, 171, 134), (156, 183, 176, 147), (155, 182, 202, 198, 194, 190, 188, 206, 204, 210, 216, 220, 222, 228, 226, 224, 214, 218, 212, 208, 186, 184, 192, 196, 200, 177, 161), (143, 173, 168, 139), (162, 179, 201, 197, 193, 185, 187, 209, 213, 219, 215, 225, 227, 229, 223, 221, 217, 211, 205, 207, 189, 191, 195, 199, 203, 183, 156), (147, 176, 173, 143), (188, 189, 207, 206), (216, 217, 221, 220), (206, 207, 205, 204), (190, 191, 189, 188), (210, 211, 217, 216), (214, 215, 219, 218), (202, 182, 183, 203), (186, 187, 185, 184), (194, 195, 191, 190), (199, 198, 202, 203), (218, 219, 213, 212), (208, 209, 187, 186), (224, 225, 215, 214), (198, 199, 195, 194), (192, 193, 197, 196), (222, 223, 229, 228), (228, 229, 227, 226), (196, 197, 201, 200), (212, 213, 209, 208), (226, 227, 225, 224), (220, 221, 223, 222), (204, 205, 211, 210), (184, 185, 193, 192), (249, 105, 104, 243), (251, 108, 107, 230), (230, 107, 106, 252), (255, 121, 120, 253), (241, 103, 102, 244), (243, 104, 103, 241), (258, 101, 100, 256), (231, 96, 127, 232), (238, 113, 112, 239), (248, 123, 122, 259), (239, 112, 111, 245), (232, 127, 126, 233), (256, 100, 99, 242), (254, 115, 114, 240), (242, 99, 98, 260), (250, 109, 108, 251), (247, 125, 124, 246), (259, 122, 121, 255), (257, 110, 109, 250), (237, 116, 115, 254), (234, 118, 117, 235), (261, 97, 96, 231), (244, 102, 101, 258), (253, 120, 119, 236), (253, 178, 175, 177, 179, 243, 241, 244, 258, 256, 242, 260, 261, 231, 232, 233, 247, 246, 248, 259, 255), (252, 106, 105, 249), (240, 114, 113, 238), (233, 126, 125, 247), (260, 98, 97, 261), (245, 111, 110, 257), (236, 119, 118, 234), (246, 124, 123, 248), (235, 117, 116, 237), (281, 73, 72, 275), (283, 76, 75, 262), (262, 75, 74, 284), (287, 89, 88, 285), (273, 71, 70, 276), (275, 72, 71, 273), (290, 69, 68, 288), (263, 64, 95, 264), (270, 81, 80, 271), (280, 91, 90, 291), (271, 80, 79, 277), (264, 95, 94, 265), (288, 68, 67, 274), (286, 83, 82, 272), (168, 181, 285, 268, 266, 267, 269, 286, 272, 270, 271, 277, 289, 282, 283, 262, 284, 281, 275), (274, 67, 66, 292), (282, 77, 76, 283), (279, 93, 92, 278), (291, 90, 89, 287), (289, 78, 77, 282), (269, 84, 83, 286), (266, 86, 85, 267), (293, 65, 64, 263), (276, 70, 69, 290), (285, 88, 87, 268), (284, 74, 73, 281), (272, 82, 81, 270), (265, 94, 93, 279), (292, 66, 65, 293), (277, 79, 78, 289), (268, 87, 86, 266), (278, 92, 91, 280), (267, 85, 84, 269), (313, 41, 40, 307), (315, 44, 43, 294), (294, 43, 42, 316), (319, 57, 56, 317), (305, 39, 38, 308), (307, 40, 39, 305), (322, 37, 36, 320), (295, 32, 63, 296), (302, 49, 48, 303), (312, 59, 58, 323), (176, 183, 317, 300, 298, 299, 301, 318, 304, 302, 303, 309, 321, 314, 315, 294, 316, 313, 307), (303, 48, 47, 309), (296, 63, 62, 297), (320, 36, 35, 306), (318, 51, 50, 304), (306, 35, 34, 324), (314, 45, 44, 315), (311, 61, 60, 310), (323, 58, 57, 319), (321, 46, 45, 314), (301, 52, 51, 318), (298, 54, 53, 299), (325, 33, 32, 295), (308, 38, 37, 322), (317, 56, 55, 300), (316, 42, 41, 313), (304, 50, 49, 302), (297, 62, 61, 311), (324, 34, 33, 325), (309, 47, 46, 321), (300, 55, 54, 298), (310, 60, 59, 312), (299, 53, 52, 301), (345, 9, 8, 339), (347, 12, 11, 326), (326, 11, 10, 348), (351, 25, 24, 349), (337, 7, 6, 340), (339, 8, 7, 337), (354, 5, 4, 352), (327, 0, 31, 328), (334, 17, 16, 335), (344, 27, 26, 355), (335, 16, 15, 341), (328, 31, 30, 329), (352, 4, 3, 338), (350, 19, 18, 336), (338, 3, 2, 356), (346, 13, 12, 347), (343, 29, 28, 342), (355, 26, 25, 351), (353, 14, 13, 346), (333, 20, 19, 350), (330, 22, 21, 331), (357, 1, 0, 327), (340, 6, 5, 354), (349, 24, 23, 332), (348, 10, 9, 345), (336, 18, 17, 334), (349, 172, 171, 170, 174, 339, 337, 340, 354, 352, 338, 356, 357, 327, 328, 329, 343, 342, 344, 355, 351), (329, 30, 29, 343), (356, 2, 1, 357), (341, 15, 14, 353), (332, 23, 22, 330), (342, 28, 27, 344), (331, 21, 20, 333), (361, 360, 364, 365), (365, 364, 362, 363), (363, 362, 358, 359), (154, 153, 165, 362, 364, 360), (152, 155, 161, 359, 361, 365), (359, 358, 360, 361)])
me_plane_002.use_remesh_preserve_volume = False
me_plane_002.use_remesh_preserve_attributes = False
me_plane_002.use_mirror_vertex_groups = False
me_plane_002.update()
me_plane_001 = bpy.data.meshes.new('Plane.001')
me_plane_001.from_pydata([(1.0, 0.9708, 0.0), (0.0, -0.0827, 4.25), (-0.09366, 0.0, 4.25), (0.09366, 0.0, 4.25), (0.0, 0.0827, 4.25), (0.09765, -0.7236, 4.25), (0.04146, -0.674, 4.25), (0.7532, -0.1447, 4.25), (0.6971, -0.09509, 4.25), (-0.7532, -0.1447, 4.25), (-0.6971, -0.09509, 4.25), (-0.09765, -0.7236, 4.25), (-0.04146, -0.674, 4.25), (0.04146, 0.674, 4.25), (0.09765, 0.7236, 4.25), (0.6971, 0.09509, 4.25), (0.7532, 0.1447, 4.25), (-0.6971, 0.09509, 4.25), (-0.7532, 0.1447, 4.25), (-0.04146, 0.674, 4.25), (-0.09765, 0.7236, 4.25), (-1.0, -1.0, 0.0), (1.0, -1.0, 0.0), (-1.0, 1.0, 0.0), (1.0, 1.0, 0.0), (-1.0, -1.0, 2.0), (1.0, -1.0, 2.0), (-1.0, 1.0, 2.0), (1.0, 1.0, 2.0), (0.9338, -1.0, 0.0), (0.9338, 1.0, 0.0), (0.9338, -1.0, 2.0), (0.9338, 1.0, 2.0), (-0.9338, 1.0, 0.0), (-0.9338, 1.0, 2.0), (-0.9338, -1.0, 0.0), (-0.9338, -1.0, 2.0), (-0.8675, -1.0, 0.0), (-0.8675, -1.0, 2.0), (-0.8675, 1.0, 0.0), (-0.8675, 1.0, 2.0), (0.8675, -1.0, 0.0), (0.8675, -1.0, 2.0), (0.8675, 1.0, 0.0), (0.8675, 1.0, 2.0), (-1.0, 0.9415, 0.0), (1.0, 0.9415, 0.0), (-1.0, 0.9415, 2.0), (1.0, 0.9415, 2.0), (0.9338, 0.9415, 2.0), (0.9338, 0.9415, 0.0), (-0.9338, 0.9415, 0.0), (-0.9338, 0.9415, 2.0), (-0.8675, 0.9415, 0.0), (-0.8675, 0.9415, 2.0), (0.8675, 0.9415, 0.0), (0.8675, 0.9415, 2.0), (-1.0, 0.883, 0.0), (-1.0, 0.883, 2.0), (0.9338, 0.883, 0.0), (-0.9338, 0.883, 0.0), (-0.8675, 0.883, 0.0), (0.8675, 0.883, 0.0), (1.0, 0.883, 0.0), (1.0, 0.883, 2.0), (0.9338, 0.883, 2.0), (-0.9338, 0.883, 2.0), (-0.8675, 0.883, 2.0), (0.8675, 0.883, 2.0), (-1.0, -0.9415, 0.0), (-1.0, -0.9415, 2.0), (0.9338, -0.9415, 0.0), (-0.9338, -0.9415, 0.0), (-0.8675, -0.9415, 0.0), (0.8675, -0.9415, 0.0), (1.0, -0.9415, 0.0), (1.0, -0.9415, 2.0), (0.9338, -0.9415, 2.0), (-0.9338, -0.9415, 2.0), (-0.8675, -0.9415, 2.0), (0.8675, -0.9415, 2.0), (1.0, -0.883, 0.0), (1.0, -0.883, 2.0), (0.9338, -0.883, 2.0), (-0.9338, -0.883, 2.0), (-0.8675, -0.883, 2.0), (0.8675, -0.883, 2.0), (-1.0, -0.883, 0.0), (-1.0, -0.883, 2.0), (0.9338, -0.883, 0.0), (-0.9338, -0.883, 0.0), (-0.8675, -0.883, 0.0), (0.8675, -0.883, 0.0), (0.9338, 0.883, 9.0), (0.9338, 0.9415, 9.0), (-0.9338, 0.883, 9.0), (-0.9338, 0.9415, 9.0), (-0.8675, 0.883, 9.0), (-0.8675, 0.9415, 9.0), (0.8675, 0.883, 9.0), (0.8675, 0.9415, 9.0), (0.9338, -0.883, 9.0), (-0.9338, -0.883, 9.0), (-0.8675, -0.883, 9.0), (0.8675, -0.883, 9.0), (0.8675, -0.9415, 9.0), (-0.9338, -0.9415, 9.0), (0.9338, -0.9415, 9.0), (-0.6971, 0.09509, 2.0), (-0.04146, 0.674, 2.0), (-0.7532, 0.1447, 2.0), (-0.09765, 0.7236, 2.0), (0.04146, 0.674, 2.0), (0.6971, 0.09509, 2.0), (0.09765, 0.7236, 2.0), (0.07065, 0.6998, 2.0), (0.7532, 0.1447, 2.0), (0.1135, 0.7096, 2.0), (-0.7532, -0.1447, 2.0), (-0.09765, -0.7236, 2.0), (-0.6971, -0.09509, 2.0), (-0.04146, -0.674, 2.0), (0.1135, -0.7096, 2.0), (0.09765, -0.7236, 2.0), (0.7532, -0.1447, 2.0), (0.07065, -0.6998, 2.0), (0.04146, -0.674, 2.0), (0.6971, -0.09509, 2.0), (0.0, -0.0827, 2.0), (0.09366, 0.0, 2.0), (-0.09366, 0.0, 2.0), (0.0, 0.0827, 2.0), (-0.7892, -1.0, 0.0), (-0.7892, -1.0, 2.0), (-0.7892, -0.9415, 2.0), (-0.7892, -0.9415, 0.0), (-0.7892, -0.883, 2.0), (-0.7892, -0.883, 0.0), (-0.8675, -0.9415, 9.0), (-0.8443, -0.883, 7.165), (-0.8443, -0.9415, 7.165), (-0.843, -0.883, 8.141), (-0.843, -0.9415, 8.141), (-0.7131, -0.9415, 8.141), (-0.7131, -0.883, 8.141), (-0.7118, -0.9415, 7.165), (-0.7118, -0.883, 7.165), (-0.843, -0.883, 6.19), (-0.843, -0.9415, 6.19), (-0.7131, -0.9415, 6.19), (-0.7131, -0.883, 6.19), (-0.8392, -0.883, 5.252), (-0.8392, -0.9415, 5.252), (-0.7169, -0.9415, 5.252), (-0.7169, -0.883, 5.252), (-0.8331, -0.883, 4.387), (-0.8331, -0.9415, 4.387), (-0.723, -0.9415, 4.387), (-0.723, -0.883, 4.387), (-0.8249, -0.883, 3.63), (-0.8249, -0.9415, 3.63), (-0.7312, -0.9415, 3.63), (-0.7312, -0.883, 3.63), (-0.8148, -0.883, 3.008), (-0.8148, -0.9415, 3.008), (-0.7412, -0.9415, 3.008), (-0.7412, -0.883, 3.008), (-0.8034, -0.9415, 2.546), (-0.7527, -0.9415, 2.546), (-0.7527, -0.883, 2.546), (-0.791, -0.883, 2.261), (-0.791, -0.9415, 2.261), (-0.7651, -0.9415, 2.261), (-0.7651, -0.883, 2.261), (-0.7892, -0.9415, 2.248), (-0.7892, -0.883, 2.248), (-0.778, -0.9415, 2.165), (-0.778, -0.883, 2.165), (-0.8395, -0.883, 9.0), (-0.8395, -0.9415, 9.0), (-0.7165, -0.9415, 9.0), (-0.7165, -0.883, 9.0), (-0.844, -0.9415, 7.355), (-0.8431, -0.883, 8.051), (-0.7119, -0.883, 7.255), (-0.7128, -0.9415, 7.951), (-0.8441, -0.883, 7.076), (-0.8432, -0.9415, 6.379), (-0.713, -0.883, 6.279), (-0.7121, -0.9415, 6.976), (-0.7118, -0.9414, 7.165), (-0.84, -0.9415, 5.434), (-0.8426, -0.883, 6.104), (-0.8412, -0.914, 5.749), (-0.7138, -0.9415, 6.008), (-0.7165, -0.883, 5.338), (-0.8387, -0.883, 5.173), (-0.8343, -0.9415, 4.555), (-0.7224, -0.883, 4.467), (-0.718, -0.9415, 5.084), (-0.8265, -0.9415, 3.777), (-0.8323, -0.883, 4.318), (-0.7305, -0.883, 3.699), (-0.7246, -0.9415, 4.24), (-0.7312, -0.8835, 3.63), (-0.7312, -0.8815, 3.63), (-0.8239, -0.883, 3.573), (-0.8168, -0.9415, 3.129), (-0.8148, -0.9425, 3.008), (-0.7403, -0.883, 3.065), (-0.7332, -0.9415, 3.509), (-0.8138, -0.883, 2.966), (-0.7516, -0.883, 2.588), (-0.7435, -0.9415, 2.918), (-0.8034, -0.883, 2.546), (-0.7934, -0.9415, 2.317), (-0.8022, -0.883, 2.52), (-0.791, -0.8833, 2.261), (-0.764, -0.883, 2.287), (-0.7551, -0.9415, 2.491), (-0.7651, -0.8844, 2.261), (-0.7893, -0.8862, 2.249), (-0.7805, -0.9415, 2.184), (-0.7676, -0.9415, 2.243), (-0.7769, -0.883, 2.174), (-0.8396, -0.883, 8.993), (-0.7134, -0.883, 8.227), (-0.7161, -0.9415, 8.897), (-0.8056, -0.9415, 2.636), (-0.7435, -0.9415, 2.918), (-0.7516, -0.883, 2.588), (-0.8022, -0.883, 2.52), (-0.8431, -0.883, 8.051), (-0.7934, -0.9415, 2.317), (-0.7551, -0.9415, 2.491), (-0.844, -0.9415, 7.355), (-0.7119, -0.883, 7.255), (-0.764, -0.883, 2.287), (-0.7805, -0.9415, 2.184), (-0.7128, -0.9415, 7.951), (-0.7898, -0.883, 2.253), (-0.8441, -0.883, 7.076), (-0.8432, -0.9415, 6.379), (-0.713, -0.883, 6.279), (-0.7676, -0.9415, 2.243), (-0.7121, -0.9415, 6.976), (-0.7769, -0.883, 2.174), (-0.8426, -0.883, 6.104), (-0.84, -0.9415, 5.434), (-0.8396, -0.883, 8.993), (-0.7138, -0.9415, 6.008), (-0.7165, -0.883, 5.338), (-0.8387, -0.883, 5.173), (-0.8343, -0.9415, 4.555), (-0.7161, -0.9415, 8.897), (-0.7224, -0.883, 4.467), (-0.7134, -0.883, 8.227), (-0.718, -0.9415, 5.084), (-0.8323, -0.883, 4.318), (-0.8265, -0.9415, 3.777), (-0.7305, -0.883, 3.699), (-0.7246, -0.9415, 4.24), (-0.8239, -0.883, 3.573), (-0.8168, -0.9415, 3.129), (-0.7332, -0.9415, 3.509), (-0.7403, -0.883, 3.065), (-0.8138, -0.883, 2.966), (-0.9669, 1.0, 0.0), (-0.9669, 1.0, 2.0), (-0.9669, -1.0, 0.0), (-0.9669, -1.0, 2.0), (-0.9669, 0.9415, 2.0), (-0.9669, 0.9415, 0.0), (-0.9669, 0.883, 0.0), (-0.9669, 0.883, 2.0), (-0.9669, -0.9415, 2.0), (-0.9669, -0.9415, 0.0), (-0.9669, -0.883, 2.0), (-0.9669, -0.883, 0.0), (-1.0, -0.9708, 0.0), (-1.0, -0.9708, 2.0), (0.9338, -0.9708, 0.0), (-0.9338, -0.9708, 0.0), (-0.8675, -0.9708, 0.0), (0.8675, -0.9708, 0.0), (1.0, -0.9708, 0.0), (1.0, -0.9708, 2.0), (0.9338, -0.9708, 2.0), (-0.9338, -0.9708, 2.0), (-0.8675, -0.9708, 2.0), (0.8675, -0.9708, 2.0), (-0.7892, -0.9708, 0.0), (-0.7892, -0.9708, 2.0), (0.9669, -1.0, 0.0), (0.9669, -1.0, 2.0), (0.9669, 1.0, 0.0), (0.9338, 1.0, 0.0), (0.9669, 0.9415, 2.0), (0.9669, 0.883, 0.0), (0.9669, 0.883, 2.0), (0.9669, -0.9415, 2.0), (0.9669, -0.9415, 0.0), (0.9669, -0.883, 2.0), (0.9669, -0.883, 0.0), (1.0, 0.9708, 2.0), (0.9338, 0.9708, 2.0), (-0.9338, 0.9708, 2.0), (-0.8675, 0.9708, 2.0), (0.8675, 0.9708, 2.0), (-1.0, 0.9708, 0.0), (-1.0, 0.9708, 2.0), (0.9338, 0.9708, 0.0), (-0.9338, 0.9708, 0.0), (-0.8675, 0.9708, 0.0), (0.8675, 0.9708, 0.0), (-0.9559, -0.9773, 2.0), (-0.9669, -0.9591, 2.0), (-0.9695, -0.9593, 2.0), (-0.972, -0.96, 2.0), (-0.9791, -0.9752, 2.0), (-0.9779, -0.9773, 2.0), (-0.9799, -0.973, 2.0), (-0.9763, -0.979, 2.0), (-0.9695, -0.9822, 2.0), (-0.9669, -0.9825, 2.0), (-0.972, -0.9816, 2.0), (-0.9539, -0.9685, 2.0), (-0.9595, -0.961, 2.0), (-0.9536, -0.9708, 2.0), (-0.9547, -0.9663, 2.0), (-0.9643, -0.9822, 2.0), (-0.9763, -0.9625, 2.0), (-0.9742, -0.961, 2.0), (-0.9779, -0.9643, 2.0), (-0.9539, -0.973, 2.0), (-0.9595, -0.9805, 2.0), (-0.9575, -0.979, 2.0), (-0.9547, -0.9752, 2.0), (-0.9801, -0.9708, 2.0), (-0.9742, -0.9805, 2.0), (-0.9799, -0.9685, 2.0), (-0.9575, -0.9625, 2.0), (-0.9618, -0.9816, 2.0), (-0.9559, -0.9643, 2.0), (-0.9791, -0.9663, 2.0), (-0.9618, -0.96, 2.0), (-0.9643, -0.9593, 2.0), (0.9779, -0.9773, 2.0), (0.9669, -0.9591, 2.0), (0.9643, -0.9593, 2.0), (0.9618, -0.96, 2.0), (0.9547, -0.9752, 2.0), (0.9559, -0.9773, 2.0), (0.9539, -0.973, 2.0), (0.9575, -0.979, 2.0), (0.9643, -0.9822, 2.0), (0.9669, -0.9825, 2.0), (0.9618, -0.9816, 2.0), (0.9799, -0.9685, 2.0), (0.9742, -0.961, 2.0), (0.9801, -0.9708, 2.0), (0.9791, -0.9663, 2.0), (0.9695, -0.9822, 2.0), (0.9575, -0.9625, 2.0), (0.9595, -0.961, 2.0), (0.9559, -0.9643, 2.0), (0.9799, -0.973, 2.0), (0.9742, -0.9805, 2.0), (0.9763, -0.979, 2.0), (0.9791, -0.9752, 2.0), (0.9536, -0.9708, 2.0), (0.9595, -0.9805, 2.0), (0.9539, -0.9685, 2.0), (0.9763, -0.9625, 2.0), (0.972, -0.9816, 2.0), (0.9779, -0.9643, 2.0), (0.9547, -0.9663, 2.0), (0.972, -0.96, 2.0), (0.9695, -0.9593, 2.0), (-0.9559, 0.9643, 2.0), (-0.9669, 0.9825, 2.0), (-0.9695, 0.9822, 2.0), (-0.972, 0.9816, 2.0), (-0.9791, 0.9663, 2.0), (-0.9779, 0.9643, 2.0), (-0.9799, 0.9685, 2.0), (-0.9763, 0.9625, 2.0), (-0.9695, 0.9593, 2.0), (-0.9669, 0.9591, 2.0), (-0.972, 0.96, 2.0), (-0.9539, 0.973, 2.0), (-0.9595, 0.9805, 2.0), (-0.9536, 0.9708, 2.0), (-0.9547, 0.9752, 2.0), (-0.9643, 0.9593, 2.0), (-0.9763, 0.979, 2.0), (-0.9742, 0.9805, 2.0), (-0.9779, 0.9773, 2.0), (-0.9539, 0.9685, 2.0), (-0.9595, 0.961, 2.0), (-0.9575, 0.9625, 2.0), (-0.9547, 0.9663, 2.0), (-0.9801, 0.9708, 2.0), (-0.9742, 0.961, 2.0), (-0.9799, 0.973, 2.0), (-0.9575, 0.979, 2.0), (-0.9618, 0.96, 2.0), (-0.9559, 0.9773, 2.0), (-0.9791, 0.9752, 2.0), (-0.9618, 0.9816, 2.0), (-0.9643, 0.9822, 2.0), (0.9784, 0.9666, 2.0), (0.9772, 0.9647, 2.0), (0.9937, 0.961, 0.0), (0.991, 0.9565, 0.0), (0.9757, 0.963, 2.0), (0.9874, 0.9527, 0.0), (0.9581, 0.9785, 2.0), (0.96, 0.9799, 2.0), (0.9464, 0.9889, 2.384e-07), (0.9508, 0.992, 2.384e-07), (0.9566, 0.9769, 2.0), (0.9428, 0.985, 2.384e-07), (0.9581, 0.963, 2.0), (0.9566, 0.9647, 2.0), (0.9464, 0.9527, 0.0), (0.9428, 0.9565, 0.0), (0.9545, 0.9708, 2.0), (0.9547, 0.9729, 2.0), (0.9379, 0.9708, 0.0), (0.9385, 0.9758, 2.384e-07), (0.9621, 0.9809, 2.0), (0.9558, 0.9944, 2.384e-07), (0.9554, 0.975, 2.0), (0.9401, 0.9806, 2.384e-07), (0.9645, 0.9815, 2.0), (0.9612, 0.9959, 2.384e-07), (0.9772, 0.9769, 2.0), (0.9784, 0.975, 2.0), (0.991, 0.985, 0.0), (0.9937, 0.9806, 0.0), (0.9791, 0.9729, 2.0), (0.9953, 0.9758, 0.0), (0.9738, 0.9616, 2.0), (0.983, 0.9495, 0.0), (0.9793, 0.9708, 2.0), (0.9791, 0.9686, 2.0), (0.9338, 1.0, 2.0), (0.9953, 0.9658, 0.0), (0.9959, 0.9708, 0.0), (0.9757, 0.9785, 2.0), (0.9874, 0.9889, 0.0), (0.9738, 0.9799, 2.0), (0.983, 0.992, 0.0), (0.9547, 0.9686, 2.0), (0.9385, 0.9658, 0.0), (0.96, 0.9616, 2.0), (0.9508, 0.9495, 0.0), (0.9716, 0.9606, 2.0), (0.978, 0.9471, 0.0), (0.9669, 0.9598, 2.0), (0.9645, 0.96, 2.0), (0.9669, 0.9452, 0.0), (0.9612, 0.9457, 0.0), (0.9554, 0.9666, 2.0), (0.9401, 0.961, 0.0), (0.9621, 0.9606, 2.0), (0.9558, 0.9471, 0.0), (0.9693, 0.96, 2.0), (0.9725, 0.9457, 0.0), (0.9716, 0.9809, 2.0), (0.978, 0.9944, 0.0), (0.9693, 0.9815, 2.0), (0.9725, 0.9959, 0.0), (0.9669, 0.9817, 2.0), (0.9669, 0.9963, 0.0), (-0.9559, -0.9773, 1.9), (-0.9547, -0.9752, 1.9), (-0.9401, -0.9806, 0.0), (-0.9428, -0.985, 0.0), (-0.9575, -0.979, 1.9), (-0.9464, -0.9889, 0.0), (-0.9763, -0.9625, 1.9), (-0.9742, -0.961, 1.9), (-0.9874, -0.9527, 0.0), (-0.983, -0.9495, 0.0), (-0.9779, -0.9643, 1.9), (-0.991, -0.9565, 2.384e-07), (-0.9779, -0.9773, 1.9), (-0.9763, -0.979, 1.9), (-0.991, -0.985, 0.0), (-0.9874, -0.9889, 0.0), (-0.9801, -0.9708, 1.9), (-0.9799, -0.9685, 1.9), (-0.9953, -0.9658, 2.384e-07), (-0.9959, -0.9708, 0.0), (-0.972, -0.96, 1.9), (-0.978, -0.9471, 0.0), (-0.9791, -0.9663, 1.9), (-0.9937, -0.961, 2.384e-07), (-0.9695, -0.9593, 1.9), (-0.9725, -0.9457, 0.0), (-0.9559, -0.9643, 1.9), (-0.9547, -0.9663, 1.9), (-0.9428, -0.9565, -2.98e-08), (-0.9401, -0.961, -2.98e-08), (-0.9539, -0.9685, 1.9), (-0.9385, -0.9658, -2.98e-08), (-0.9595, -0.9805, 1.9), (-0.9508, -0.992, 0.0), (-0.9536, -0.9708, 1.9), (-0.9539, -0.973, 1.9), (-0.9379, -0.9708, 0.0), (-0.9385, -0.9758, 0.0), (-0.9575, -0.9625, 1.9), (-0.9464, -0.9527, 0.0), (-0.9595, -0.961, 1.9), (-0.9508, -0.9495, 0.0), (-0.9799, -0.973, 1.9), (-0.9953, -0.9758, 2.384e-07), (-0.9742, -0.9805, 1.9), (-0.983, -0.992, 0.0), (-0.9618, -0.9816, 1.9), (-0.9558, -0.9944, 0.0), (-0.9669, -0.9825, 1.9), (-0.9695, -0.9822, 1.9), (-0.9669, -0.9963, 0.0), (-0.9725, -0.9959, 0.0), (-0.9791, -0.9752, 1.9), (-0.9937, -0.9806, 0.0), (-0.972, -0.9816, 1.9), (-0.978, -0.9944, 0.0), (-0.9643, -0.9822, 1.9), (-0.9612, -0.9959, 0.0), (-0.9618, -0.96, 1.9), (-0.9558, -0.9471, 0.0), (-0.9643, -0.9593, 1.9), (-0.9612, -0.9457, 0.0), (-0.9669, -0.9591, 1.9), (-0.9669, -0.9452, 0.0), (-0.9547, 0.9663, 1.9), (-0.9559, 0.9643, 1.9), (-0.9401, 0.961, 0.0), (-0.9428, 0.9565, 0.0), (-0.9575, 0.9625, 1.9), (-0.9464, 0.9527, 0.0), (-0.9763, 0.979, 1.9), (-0.9742, 0.9805, 1.9), (-0.983, 0.992, -2.384e-07), (-0.9874, 0.9889, 0.0), (-0.9779, 0.9773, 1.9), (-0.991, 0.985, -2.384e-07), (-0.9763, 0.9625, 1.9), (-0.9779, 0.9643, 1.9), (-0.9874, 0.9527, 0.0), (-0.991, 0.9565, 0.0), (-0.9801, 0.9708, 1.9), (-0.9799, 0.973, 1.9), (-0.9953, 0.9758, -2.384e-07), (-0.9959, 0.9708, 0.0), (-0.972, 0.9816, 1.9), (-0.978, 0.9944, -2.384e-07), (-0.9791, 0.9752, 1.9), (-0.9937, 0.9806, -2.384e-07), (-0.9695, 0.9822, 1.9), (-0.9725, 0.9959, -2.384e-07), (-0.9559, 0.9773, 1.9), (-0.9547, 0.9752, 1.9), (-0.9428, 0.985, -8.941e-08), (-0.9401, 0.9806, -8.941e-08), (-0.9539, 0.973, 1.9), (-0.9385, 0.9758, -2.98e-08), (-0.9595, 0.961, 1.9), (-0.9508, 0.9495, 0.0), (-0.9539, 0.9685, 1.9), (-0.9536, 0.9708, 1.9), (-0.9379, 0.9708, 0.0), (-0.9385, 0.9658, 0.0), (-0.9575, 0.979, 1.9), (-0.9464, 0.9889, -1.192e-07), (-0.9595, 0.9805, 1.9), (-0.9508, 0.992, -8.941e-08), (-0.9799, 0.9685, 1.9), (-0.9953, 0.9658, 2.384e-07), (-0.9742, 0.961, 1.9), (-0.983, 0.9495, 0.0), (-0.9618, 0.96, 1.9), (-0.9558, 0.9471, 0.0), (-0.9695, 0.9593, 1.9), (-0.9669, 0.9591, 1.9), (-0.9669, 0.9452, 0.0), (-0.9725, 0.9457, 0.0), (-0.9791, 0.9663, 1.9), (-0.9937, 0.961, 0.0), (-0.972, 0.96, 1.9), (-0.978, 0.9471, 0.0), (-0.9643, 0.9593, 1.9), (-0.9612, 0.9457, 0.0), (-0.9618, 0.9816, 1.9), (-0.9558, 0.9944, -8.941e-08), (-0.9643, 0.9822, 1.9), (-0.9612, 0.9959, -5.96e-08), (-0.9669, 0.9825, 1.9), (-0.9669, 0.9963, 0.0), (0.9791, -0.9752, 1.9), (0.9779, -0.9773, 1.9), (0.9937, -0.9806, 0.0), (0.991, -0.985, 0.0), (0.9763, -0.979, 1.9), (0.9874, -0.9889, 0.0), (0.9575, -0.9625, 1.9), (0.9595, -0.961, 1.9), (0.9464, -0.9527, 0.0), (0.9508, -0.9495, 0.0), (0.9559, -0.9643, 1.9), (0.9428, -0.9565, 2.384e-07), (0.9559, -0.9773, 1.9), (0.9575, -0.979, 1.9), (0.9464, -0.9889, 0.0), (0.9428, -0.985, 0.0), (0.9536, -0.9708, 1.9), (0.9539, -0.9685, 1.9), (0.9385, -0.9658, 2.384e-07), (0.9379, -0.9708, 0.0), (0.9618, -0.96, 1.9), (0.9558, -0.9471, 0.0), (0.9547, -0.9663, 1.9), (0.9401, -0.961, 2.384e-07), (0.9643, -0.9593, 1.9), (0.9612, -0.9457, 0.0), (0.9779, -0.9643, 1.9), (0.9791, -0.9663, 1.9), (0.991, -0.9565, -2.98e-08), (0.9937, -0.961, -2.98e-08), (0.9799, -0.9685, 1.9), (0.9953, -0.9658, -2.98e-08), (0.9742, -0.9805, 1.9), (0.983, -0.992, -2.98e-08), (0.9799, -0.973, 1.9), (0.9801, -0.9708, 1.9), (0.9959, -0.9708, 0.0), (0.9953, -0.9758, 0.0), (0.9763, -0.9625, 1.9), (0.9874, -0.9527, 0.0), (0.9742, -0.961, 1.9), (0.983, -0.9495, 0.0), (0.9539, -0.973, 1.9), (0.9385, -0.9758, 2.384e-07), (0.9595, -0.9805, 1.9), (0.9508, -0.992, 0.0), (0.972, -0.9816, 1.9), (0.978, -0.9944, -2.98e-08), (0.9669, -0.9825, 1.9), (0.9643, -0.9822, 1.9), (0.9669, -0.9963, 0.0), (0.9612, -0.9959, 0.0), (0.9547, -0.9752, 1.9), (0.9401, -0.9806, 0.0), (0.9618, -0.9816, 1.9), (0.9558, -0.9944, 0.0), (0.9695, -0.9822, 1.9), (0.9725, -0.9959, -2.98e-08), (0.972, -0.96, 1.9), (0.978, -0.9471, 0.0), (0.9695, -0.9593, 1.9), (0.9725, -0.9457, 0.0), (0.9669, -0.9591, 1.9), (0.9669, -0.9452, 0.0), (0.0, -0.0827, 4.25), (-0.09366, 0.0, 4.25), (0.09366, 0.0, 4.25), (0.0, 0.0827, 4.25), (0.09765, -0.7236, 4.25), (0.04146, -0.674, 4.25), (0.7532, -0.1447, 4.25), (0.6971, -0.09509, 4.25), (-0.7532, -0.1447, 4.25), (-0.6971, -0.09509, 4.25), (-0.09765, -0.7236, 4.25), (-0.04146, -0.674, 4.25), (0.04146, 0.674, 4.25), (0.09765, 0.7236, 4.25), (0.6971, 0.09509, 4.25), (0.7532, 0.1447, 4.25), (-0.6971, 0.09509, 4.25), (-0.7532, 0.1447, 4.25), (-0.04146, 0.674, 4.25), (-0.09765, 0.7236, 4.25), (0.0, -0.0827, 6.5), (-0.09366, 0.0, 6.5), (0.09366, 0.0, 6.5), (0.0, 0.0827, 6.5), (0.09765, -0.7236, 6.5), (0.04146, -0.674, 6.5), (0.7532, -0.1447, 6.5), (0.6971, -0.09509, 6.5), (-0.7532, -0.1447, 6.5), (-0.6971, -0.09509, 6.5), (-0.09765, -0.7236, 6.5), (-0.04146, -0.674, 6.5), (0.04146, 0.674, 6.5), (0.09765, 0.7236, 6.5), (0.6971, 0.09509, 6.5), (0.7532, 0.1447, 6.5), (-0.6971, 0.09509, 6.5), (-0.7532, 0.1447, 6.5), (-0.04146, 0.674, 6.5), (-0.09765, 0.7236, 6.5)], [(32, 447), (30, 296), (182, 183), (146, 184), (185, 184), (187, 186), (146, 188), (150, 188), (189, 188), (191, 193), (147, 193), (193, 192), (194, 195), (197, 196), (199, 198), (200, 201), (203, 202), (205, 204), (163, 206), (206, 207), (164, 207), (164, 208), (159, 206), (160, 207), (162, 209), (166, 209), (210, 209), (163, 211), (164, 167), (228, 211), (213, 212), (216, 214), (215, 216), (219, 218), (173, 220), (170, 217), (175, 221), (223, 224), (178, 225), (181, 226), (180, 227), (24, 295), (304, 445), (214, 211)], [(2, 1, 668, 669), (20, 18, 685, 687), (14, 13, 680, 681), (5, 7, 674, 672), (3, 4, 671, 670), (0, 24, 28, 304), (279, 21, 25, 280), (267, 23, 27, 268), (293, 22, 26, 294), (41, 29, 31, 42), (44, 447, 296, 43), (308, 305, 32, 44), (314, 43, 30, 311), (269, 35, 36, 270), (39, 33, 34, 40), (43, 39, 40, 44), (312, 33, 39, 313), (306, 307, 40, 34), (35, 37, 38, 36), (313, 39, 43, 314), (307, 308, 44, 40), (132, 41, 42, 133), (54, 52, 96, 98), (61, 53, 55, 62), (68, 86, 104, 99), (60, 51, 53, 61), (274, 66, 52, 271), (273, 272, 51, 60), (62, 55, 50, 59), (56, 54, 98, 100), (309, 45, 47, 310), (63, 46, 48, 64), (299, 64, 48, 297), (59, 311, 429, 455, 465, 426, 425, 457, 467, 463, 462, 469, 459, 444, 416, 414, 413, 448, 449, 0, 63), (303, 298, 63, 81), (302, 82, 64, 299), (81, 63, 64, 82), (85, 67, 97, 103), (92, 62, 59, 89), (278, 273, 60, 90), (277, 84, 66, 274), (90, 60, 61, 91), (49, 56, 100, 94), (85, 136, 86, 122, 123, 125, 121, 119, 118), (45, 57, 58, 47), (292, 290, 80, 134), (291, 135, 74, 284), (288, 289, 79, 78), (282, 72, 73, 283), (284, 74, 71, 281), (290, 287, 77, 80), (285, 75, 76, 286), (87, 69, 70, 88), (57, 87, 88, 58), (65, 49, 94, 93), (135, 137, 92, 74), (136, 85, 103, 178, 249, 141, 232, 139, 241, 147, 247, 151, 252, 155, 258, 159, 262, 163, 266, 214, 231, 170, 240, 175), (72, 90, 91, 73), (275, 78, 84, 277), (276, 278, 90, 72), (74, 92, 89, 71), (66, 84, 102, 95), (75, 81, 82, 76), (300, 76, 82, 302), (301, 303, 81, 75), (97, 99, 100, 98), (95, 97, 98, 96), (99, 93, 94, 100), (104, 101, 93, 99), (102, 103, 97, 95), (106, 138, 103, 102), (105, 107, 101, 104), (52, 66, 95, 96), (77, 83, 101, 107), (80, 77, 107, 105), (134, 80, 105, 180, 254, 143, 239, 145, 245, 149, 250, 153, 257, 157, 261, 161, 264, 165, 229, 168, 234, 172, 244, 176, 238, 174), (84, 78, 106, 102), (67, 68, 99, 97), (83, 65, 93, 101), (78, 79, 138, 106), (109, 111, 20, 19), (111, 110, 18, 20), (110, 108, 17, 18), (67, 110, 111, 109, 115, 114, 117, 68), (108, 109, 19, 17), (113, 116, 16, 15), (116, 117, 114, 14, 16), (114, 115, 112, 13, 14), (112, 113, 15, 13), (119, 121, 12, 11), (121, 120, 10, 12), (120, 118, 9, 10), (118, 120, 130, 131, 129, 127, 124, 122, 86, 68, 117, 116, 113, 112, 115, 109, 108, 110, 67, 85), (118, 119, 11, 9), (124, 127, 8, 7), (127, 126, 6, 8), (126, 125, 123, 5, 6), (123, 122, 124, 7, 5), (129, 131, 4, 3), (131, 130, 2, 4), (127, 129, 128, 130, 120, 121, 125, 126), (130, 128, 1, 2), (128, 129, 3, 1), (138, 179, 178, 103), (86, 136, 175, 177, 246, 173, 237, 169, 230, 166, 265, 162, 260, 158, 255, 154, 251, 150, 243, 146, 236, 144, 256, 181, 104), (73, 91, 137, 135), (283, 73, 135, 291), (289, 292, 134, 79), (37, 132, 133, 38), (150, 149, 245, 145, 190, 146, 243), (162, 204, 161, 261, 157, 158, 260), (158, 157, 257, 153, 154, 255), (141, 142, 235, 140, 139, 232), (144, 143, 254, 180, 181, 256), (146, 190, 145, 239, 143, 144, 236), (177, 176, 244, 172, 173, 246), (163, 164, 228, 167, 214, 266), (166, 165, 264, 161, 204, 162, 265), (181, 180, 105, 104), (169, 168, 229, 165, 166, 230), (159, 160, 263, 164, 163, 262), (151, 152, 253, 156, 155, 252), (139, 140, 242, 148, 147, 241), (154, 153, 250, 149, 150, 251), (214, 167, 233, 171, 170, 231), (147, 148, 248, 152, 151, 247), (173, 172, 234, 168, 169, 237), (155, 156, 259, 160, 159, 258), (222, 176, 177, 175, 170, 171, 174), (69, 87, 278, 276), (70, 275, 277, 88), (279, 69, 276, 539, 501, 497, 485, 484, 487, 499, 494, 495), (280, 338, 340, 344, 333, 331, 332, 318, 317, 316, 275, 70), (88, 277, 274, 58), (87, 57, 273, 278), (57, 45, 272, 273), (58, 274, 271, 47), (21, 269, 270, 25), (310, 402, 404, 408, 397, 395, 396, 382, 381, 380, 268, 27), (309, 23, 267, 603, 565, 561, 548, 549, 551, 563, 558, 559), (33, 267, 268, 34), (25, 270, 324, 323, 325, 339, 322, 320, 319, 321, 338, 280), (21, 279, 495, 519, 529, 490, 491, 521, 531, 527, 526, 269), (38, 133, 292, 289), (37, 283, 291, 132), (293, 654, 661, 651, 637, 609, 607, 606, 641, 640, 285, 22), (294, 26, 286, 360, 366, 369, 347, 368, 367, 374, 362, 356), (22, 285, 286, 26), (42, 31, 287, 290), (41, 284, 281, 29), (269, 526, 533, 523, 509, 481, 479, 478, 513, 512, 282, 35), (270, 36, 288, 328, 334, 337, 315, 336, 335, 342, 330, 324), (35, 282, 283, 37), (36, 38, 289, 288), (132, 291, 284, 41), (133, 42, 290, 292), (69, 279, 280, 70), (31, 294, 356, 355, 357, 371, 354, 352, 351, 353, 370, 287), (29, 281, 623, 647, 657, 619, 618, 649, 659, 655, 654, 293), (71, 89, 303, 301), (77, 300, 302, 83), (281, 71, 301, 667, 629, 625, 613, 612, 615, 627, 622, 623), (287, 370, 372, 376, 365, 363, 364, 350, 349, 348, 300, 77), (83, 302, 299, 65), (89, 59, 298, 303), (24, 0, 449, 442, 440, 439, 451, 453, 471, 473, 475, 436, 432, 420, 419, 422, 434, 430, 429, 311, 30), (65, 299, 297, 49), (29, 293, 294, 31), (28, 32, 49, 427, 428, 433, 421, 417, 418, 431, 435, 474, 472, 470, 452, 450, 437, 438, 441, 445, 48), (45, 309, 559, 583, 593, 555, 554, 585, 595, 591, 590, 272), (47, 271, 388, 387, 389, 403, 386, 384, 383, 385, 402, 310), (23, 309, 310, 27), (54, 56, 308, 307), (53, 313, 314, 55), (52, 54, 307, 306), (51, 312, 313, 53), (271, 52, 306, 392, 398, 401, 379, 400, 399, 406, 394, 388), (272, 590, 597, 587, 573, 545, 543, 542, 577, 576, 312, 51), (55, 314, 311, 50), (56, 49, 305, 308), (46, 0, 304, 48), (316, 346, 345, 327, 341, 343, 329, 326, 328, 288, 78, 275), (348, 378, 377, 359, 373, 375, 361, 358, 360, 286, 76, 300), (380, 410, 409, 391, 405, 407, 393, 390, 392, 306, 34, 268), (48, 445, 446, 411, 412, 415, 443, 458, 468, 460, 461, 466, 456, 423, 424, 464, 454, 427, 49), (498, 486, 333, 344), (508, 522, 342, 335), (488, 528, 319, 320), (505, 503, 502, 504), (485, 483, 482, 484), (533, 532, 522, 523), (512, 510, 506, 507), (484, 482, 486, 487), (519, 518, 528, 529), (515, 514, 516, 517), (536, 534, 345, 346), (510, 511, 334, 328), (532, 524, 324, 330), (497, 496, 483, 485), (478, 477, 511, 513), (537, 536, 538, 539), (531, 530, 525, 527), (527, 525, 524, 526), (496, 500, 317, 318), (526, 524, 532, 533), (500, 538, 316, 317), (492, 493, 340, 338), (538, 536, 346, 316), (490, 488, 489, 491), (511, 477, 337, 334), (477, 476, 315, 337), (530, 520, 339, 325), (518, 492, 338, 321), (491, 489, 520, 521), (509, 508, 480, 481), (514, 502, 343, 341), (499, 498, 493, 494), (522, 532, 330, 342), (489, 488, 320, 322), (535, 534, 536, 537), (528, 518, 321, 319), (502, 503, 329, 343), (529, 528, 488, 490), (507, 506, 503, 505), (504, 502, 514, 515), (479, 476, 477, 478), (481, 480, 476, 479), (534, 516, 327, 345), (483, 496, 318, 332), (494, 493, 492, 495), (523, 522, 508, 509), (513, 511, 510, 512), (487, 486, 498, 499), (506, 510, 328, 326), (520, 489, 322, 339), (539, 538, 500, 501), (476, 480, 336, 315), (517, 516, 534, 535), (524, 525, 323, 324), (525, 530, 325, 323), (521, 520, 530, 531), (516, 514, 341, 327), (495, 492, 518, 519), (480, 508, 335, 336), (512, 507, 505, 504, 515, 517, 535, 537, 539, 276, 72, 282), (503, 506, 326, 329), (482, 483, 332, 331), (501, 500, 496, 497), (486, 482, 331, 333), (493, 498, 344, 340), (572, 586, 406, 399), (569, 567, 566, 568), (588, 594, 389, 387), (548, 547, 546, 549), (544, 572, 399, 400), (597, 596, 586, 587), (576, 575, 570, 571), (600, 598, 409, 410), (553, 592, 383, 384), (549, 546, 550, 551), (596, 589, 388, 394), (594, 584, 403, 389), (583, 582, 592, 593), (576, 571, 569, 568, 579, 581, 599, 601, 603, 267, 33, 312), (579, 578, 580, 581), (561, 560, 547, 548), (542, 540, 574, 577), (575, 574, 398, 392), (601, 600, 602, 603), (562, 550, 397, 408), (595, 594, 588, 591), (591, 588, 589, 590), (590, 589, 596, 597), (566, 567, 393, 407), (547, 560, 382, 396), (574, 540, 401, 398), (555, 553, 552, 554), (552, 553, 384, 386), (570, 575, 392, 390), (578, 566, 407, 405), (584, 552, 386, 403), (564, 602, 380, 381), (554, 552, 584, 585), (550, 546, 395, 397), (560, 564, 381, 382), (573, 572, 544, 545), (563, 562, 557, 558), (599, 598, 600, 601), (546, 547, 396, 395), (593, 592, 553, 555), (571, 570, 567, 569), (568, 566, 578, 579), (543, 541, 540, 542), (545, 544, 541, 543), (586, 596, 394, 406), (541, 544, 400, 379), (558, 557, 556, 559), (589, 588, 387, 388), (587, 586, 572, 573), (577, 574, 575, 576), (557, 562, 408, 404), (551, 550, 562, 563), (603, 602, 564, 565), (592, 582, 385, 383), (602, 600, 410, 380), (581, 580, 598, 599), (585, 584, 594, 595), (582, 556, 402, 385), (559, 556, 582, 583), (567, 570, 390, 393), (580, 578, 405, 391), (565, 564, 560, 561), (598, 580, 391, 409), (556, 557, 404, 402), (540, 541, 379, 401), (652, 653, 355, 356), (648, 617, 354, 371), (633, 631, 630, 632), (613, 611, 610, 612), (661, 660, 650, 651), (640, 639, 634, 635), (612, 610, 614, 615), (647, 646, 656, 657), (614, 610, 363, 365), (643, 642, 644, 645), (611, 624, 350, 364), (625, 624, 611, 613), (626, 614, 365, 376), (606, 604, 638, 641), (665, 664, 666, 667), (659, 658, 653, 655), (660, 652, 356, 362), (655, 653, 652, 654), (654, 652, 660, 661), (642, 630, 375, 373), (604, 605, 347, 369), (616, 656, 351, 352), (619, 616, 617, 618), (646, 620, 370, 353), (605, 608, 368, 347), (644, 642, 373, 359), (630, 631, 361, 375), (618, 617, 648, 649), (637, 636, 608, 609), (634, 639, 360, 358), (627, 626, 621, 622), (664, 662, 377, 378), (640, 635, 633, 632, 643, 645, 663, 665, 667, 301, 75, 285), (663, 662, 664, 665), (650, 660, 362, 374), (666, 664, 378, 348), (657, 656, 616, 619), (635, 634, 631, 633), (632, 630, 642, 643), (607, 605, 604, 606), (609, 608, 605, 607), (658, 648, 371, 357), (653, 658, 357, 355), (622, 621, 620, 623), (651, 650, 636, 637), (641, 638, 639, 640), (615, 614, 626, 627), (631, 634, 358, 361), (636, 650, 374, 367), (667, 666, 628, 629), (639, 638, 366, 360), (628, 666, 348, 349), (645, 644, 662, 663), (638, 604, 369, 366), (649, 648, 658, 659), (624, 628, 349, 350), (623, 620, 646, 647), (662, 644, 359, 377), (621, 626, 376, 372), (620, 621, 372, 370), (608, 636, 367, 368), (629, 628, 624, 625), (617, 616, 352, 354), (656, 646, 353, 351), (610, 611, 364, 363), (677, 676, 696, 697), (680, 682, 702, 700), (669, 668, 688, 689), (672, 674, 694, 692), (682, 683, 703, 702), (8, 6, 673, 675), (11, 12, 679, 678), (13, 15, 682, 680), (1, 3, 670, 668), (10, 9, 676, 677), (16, 14, 681, 683), (19, 20, 687, 686), (4, 2, 669, 671), (7, 8, 675, 674), (9, 11, 678, 676), (18, 17, 684, 685), (6, 5, 672, 673), (12, 10, 677, 679), (15, 16, 683, 682), (17, 19, 686, 684), (691, 689, 688, 690), (695, 693, 692, 694), (699, 697, 696, 698), (703, 701, 700, 702), (707, 705, 704, 706), (671, 669, 689, 691), (685, 684, 704, 705), (679, 677, 697, 699), (670, 671, 691, 690), (687, 685, 705, 707), (678, 679, 699, 698), (668, 670, 690, 688), (686, 687, 707, 706), (676, 678, 698, 696), (673, 672, 692, 693), (684, 686, 706, 704), (681, 680, 700, 701), (675, 673, 693, 695), (683, 681, 701, 703), (674, 675, 695, 694), (438, 437, 439, 440), (437, 450, 451, 439), (450, 452, 453, 451), (452, 470, 471, 453), (470, 472, 473, 471), (472, 474, 475, 473), (474, 435, 436, 475), (441, 438, 440, 442), (445, 441, 442, 449), (446, 445, 449, 448), (411, 446, 448, 413), (412, 411, 413, 414), (415, 412, 414, 416), (443, 415, 416, 444), (458, 443, 444, 459), (468, 458, 459, 469), (460, 468, 469, 462), (461, 460, 462, 463), (466, 461, 463, 467), (456, 466, 467, 457), (456, 457, 425, 423), (424, 423, 425, 426), (464, 424, 426, 465), (464, 465, 455, 454), (427, 454, 455, 429), (428, 427, 429, 430), (433, 428, 430, 434), (421, 433, 434, 422), (417, 421, 422, 419), (418, 417, 419, 420), (431, 418, 420, 432), (435, 431, 432, 436), (32, 305, 49), (49, 297, 48), (63, 298, 59), (304, 28, 48), (46, 63, 0), (50, 311, 59), (62, 92, 137, 91, 61), (144, 184, 143, 227, 226), (170, 175, 216), (28, 24, 296, 447), (179, 142, 178), (141, 225, 142)])
me_plane_001.use_remesh_preserve_volume = False
me_plane_001.use_remesh_preserve_attributes = False
me_plane_001.use_mirror_vertex_groups = False
me_plane_001.update()

# ---- objects
ob_unterteil2 = bpy.data.objects.new('unterteil2', me_cube)
ob_oberteil = bpy.data.objects.new('Oberteil', me_plane_002)
ob_unterteil = bpy.data.objects.new('Unterteil', me_plane_001)

# ---- transforms, parenting, visibility, modifiers, constraints
ob_unterteil2.location = (0.0, 0.0, 1.0)
ob_unterteil2.scale = (75.5, 85.5, 1.0)
ob_unterteil2.lineart.crease_threshold = 0.0
ob_oberteil.location = (0.0, 0.0, 90.0)
ob_oberteil.scale = (75.5, 85.5, 1.0)
ob_oberteil.lineart.crease_threshold = 0.0
ob_unterteil.location = (0.0, 0.0, 0.0)
ob_unterteil.scale = (75.5, 85.5, 1.0)
ob_unterteil.hide_viewport = True
ob_unterteil.lineart.crease_threshold = 0.0

# ---- collection membership
col_collection_1.objects.link(ob_unterteil2)
col_collection_1.objects.link(ob_oberteil)
col_collection_5.objects.link(ob_unterteil)

# ---- scene / render settings (as saved in the file)
scene.frame_start = 1; scene.frame_end = 250; scene.frame_set(0)
scene.render.engine = 'BLENDER_EEVEE_NEXT'
scene.render.resolution_percentage = 50
scene.render.dither_intensity = 0.0
scene.cycles.use_denoising = False
scene.cycles.samples = 128
scene.cycles.sampling_pattern = 'TABULATED_SOBOL'
scene.cycles.use_adaptive_sampling = False
scene.cycles.use_light_tree = False
scene.cycles.blur_glossy = 0.0
scene.cycles.sample_clamp_indirect = 0.0
scene.view_settings.view_transform = 'Standard'
scene.unit_settings.scale_length = 0.001
bpy.context.view_layer.update()

# ---- added for rendering (the .blend has no active camera and no usable light): camera, sun
cam_auto = bpy.data.cameras.new('AutoCamera')
cam_auto.lens = 50.0
cam_auto.sensor_width = 36.0
cam_auto.clip_end = 3982.09
ob_auto_camera = bpy.data.objects.new('AutoCamera', cam_auto)
scene.collection.objects.link(ob_auto_camera)
ob_auto_camera.location = (226.901, -272.281, 226.521)
ob_auto_camera.rotation_euler = (1.09748, -7.21219e-08, 0.694738)
scene.camera = ob_auto_camera
light_auto_sun = bpy.data.lights.new('AutoSun', 'SUN')
light_auto_sun.energy = 3.0
light_auto_sun.angle = 0.0523599
ob_auto_sun = bpy.data.objects.new('AutoSun', light_auto_sun)
scene.collection.objects.link(ob_auto_sun)
ob_auto_sun.rotation_euler = (0.872665, 0.174533, 0.523599)
bpy.context.view_layer.update()

